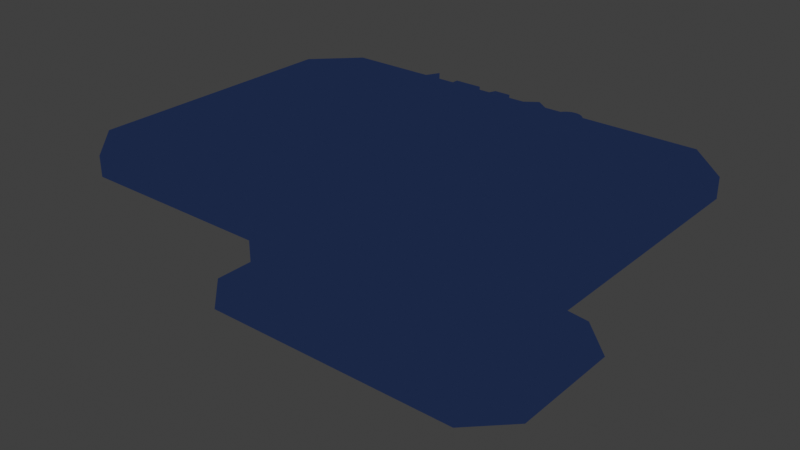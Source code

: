 # Source: Koncept_1.blend  (saved by Blender 3.1.7; exported with 4.5.12 LTS)
import bpy
from mathutils import Matrix  # noqa: F401  (used for matrix-valued properties, if any)

bpy.ops.wm.read_factory_settings(use_empty=True)
scene = bpy.context.scene
scene.name = 'Scene'

# ---- collections
col_collection = bpy.data.collections.new('Collection'); scene.collection.children.link(col_collection)

# ---- materials (node trees are filled in below, after node groups)
mat_materijal_b = bpy.data.materials.new('Materijal B')
mat_materijal_b.use_transparent_shadow = False
mat_outline = bpy.data.materials.new('Outline')
mat_outline.use_backface_culling = True
mat_outline.use_transparent_shadow = False

# ---- material node trees
mat_materijal_b.use_nodes = True; mat_materijal_b.node_tree.nodes.clear()
_N = mat_materijal_b.node_tree.nodes; _L = mat_materijal_b.node_tree.links
n0 = _N.new('ShaderNodeOutputMaterial'); n0.name = 'Material Output'; n0.location = (876, 255)
n1 = _N.new('ShaderNodeBsdfPrincipled'); n1.name = 'Principled BSDF'; n1.location = (-126, 300)
n1.distribution = 'GGX'
n1.subsurface_method = 'RANDOM_WALK_SKIN'
n1.inputs[3].default_value = 1.45
n1.inputs[27].default_value = (0.0, 0.0, 0.0, 1.0)
n1.inputs[28].default_value = 1.0
n2 = _N.new('ShaderNodeShaderToRGB'); n2.name = 'Shader to RGB'; n2.location = (178, 281)
n3 = _N.new('ShaderNodeValToRGB'); n3.name = 'ColorRamp'; n3.location = (401, 283)
n3.color_ramp.interpolation = 'CONSTANT'
while len(n3.color_ramp.elements) > 1: n3.color_ramp.elements.remove(n3.color_ramp.elements[-1])
n3.color_ramp.elements[0].position = 0.0; n3.color_ramp.elements[0].color = (0.0, 0.0, 0.0, 1.0)
_e = n3.color_ramp.elements.new(0.1873); _e.color = (0.01034, 0.02032, 0.06126, 1.0)
_e = n3.color_ramp.elements.new(0.5236); _e.color = (0.3824, 0.3606, 0.3212, 1.0)
_e = n3.color_ramp.elements.new(0.7491); _e.color = (0.7664, 1.0, 0.6936, 1.0)
_L.new(n1.outputs[0], n2.inputs[0])
_L.new(n2.outputs[0], n3.inputs[0])
_L.new(n3.outputs[0], n0.inputs[0])
n0.is_active_output = True
mat_outline.use_nodes = True; mat_outline.node_tree.nodes.clear()
_N = mat_outline.node_tree.nodes; _L = mat_outline.node_tree.links
n0 = _N.new('ShaderNodeEmission'); n0.name = 'Emission'; n0.location = (45, 849)
n0.inputs[0].default_value = (0.01136, 0.01136, 0.01136, 1.0)
n1 = _N.new('ShaderNodeOutputMaterial'); n1.name = 'Material Output'; n1.location = (265, 855)
_L.new(n0.outputs[0], n1.inputs[0])
n1.is_active_output = True

# ---- world
world_world = bpy.data.worlds.new('World'); scene.world = world_world
world_world.use_nodes = True; world_world.node_tree.nodes.clear()
_N = world_world.node_tree.nodes; _L = world_world.node_tree.links
n0 = _N.new('ShaderNodeOutputWorld'); n0.name = 'World Output'; n0.location = (300, 300)
n1 = _N.new('ShaderNodeBackground'); n1.name = 'Background'; n1.location = (10, 300)
n1.inputs[0].default_value = (0.05088, 0.05088, 0.05088, 1.0)
_L.new(n1.outputs[0], n0.inputs[0])
n0.is_active_output = True
world_world.color = (0.05088, 0.05088, 0.05088)
world_world.use_sun_shadow = False
world_world.sun_shadow_jitter_overblur = 0.0

# ---- meshes
me_cube_007 = bpy.data.meshes.new('Cube.007')
me_cube_007.from_pydata([(-6.25, -6.25, -6.25), (-6.25, -6.25, 6.25), (-6.25, 6.25, -6.25), (-6.25, 6.25, 6.25), (6.25, -6.25, -6.25), (6.25, -6.25, 6.25), (6.25, 6.25, -6.25), (6.25, 6.25, 6.25), (-6.25, 3.75, -6.25), (-6.25, 1.25, -6.25), (-6.25, -1.25, -6.25), (-6.25, -3.75, -6.25), (-6.25, -3.75, 4.674), (-6.25, -1.25, 4.674), (-6.25, 1.25, 4.674), (-6.25, 3.75, 4.674), (6.25, -3.75, -6.25), (6.25, -1.25, -6.25), (6.25, 1.25, -6.25), (6.25, 3.75, -6.25), (6.25, 3.75, 4.674), (6.25, 1.25, 4.674), (6.25, -1.25, 4.674), (6.25, -3.75, 4.674), (3.75, 6.25, -6.25), (1.25, 6.25, -6.25), (-1.25, 6.25, -6.25), (-3.75, 6.25, -6.25), (-3.75, 6.25, 4.674), (-1.25, 6.25, 4.674), (1.25, 6.25, 4.674), (3.75, 6.25, 4.674), (-3.75, -6.25, -6.25), (-1.25, -6.25, -6.25), (1.25, -6.25, -6.25), (3.75, -6.25, -6.25), (3.75, -6.25, 4.674), (1.25, -6.25, 4.674), (-1.25, -6.25, 4.674), (-3.75, -6.25, 4.674), (-3.75, 3.75, 4.674), (-1.25, 3.75, 4.674), (1.25, 3.75, 4.674), (3.75, 3.75, 4.674), (-3.75, 1.25, 4.674), (-1.25, 1.25, 4.674), (1.25, 1.25, 4.674), (3.75, 1.25, 4.674), (-3.75, -1.25, 4.674), (-1.25, -1.25, 4.674), (1.25, -1.25, 4.674), (3.75, -1.25, 4.674), (-3.75, -3.75, 4.674), (-1.25, -3.75, 4.674), (1.25, -3.75, 4.674), (3.75, -3.75, 4.674), (-3.924, -3.924, 6.25), (-6.076, -3.924, 6.25), (-6.076, -6.076, 6.25), (-3.924, -6.076, 6.25), (-3.924, 6.076, 6.25), (-6.076, 6.076, 6.25), (-6.076, 3.924, 6.25), (-3.924, 3.924, 6.25), (-3.924, 3.576, 6.25), (-6.076, 3.576, 6.25), (-6.076, 1.424, 6.25), (-3.924, 1.424, 6.25), (-3.924, 1.076, 6.25), (-6.076, 1.076, 6.25), (-6.076, -1.076, 6.25), (-3.924, -1.076, 6.25), (-3.924, -1.424, 6.25), (-6.076, -1.424, 6.25), (-6.076, -3.576, 6.25), (-3.924, -3.576, 6.25), (6.076, -1.424, 6.25), (3.924, -1.424, 6.25), (3.924, -3.576, 6.25), (6.076, -3.576, 6.25), (3.576, -1.424, 6.25), (1.424, -1.424, 6.25), (1.424, -3.576, 6.25), (3.576, -3.576, 6.25), (1.076, -1.424, 6.25), (-1.076, -1.424, 6.25), (-1.076, -3.576, 6.25), (1.076, -3.576, 6.25), (-1.424, -1.424, 6.25), (-3.576, -1.424, 6.25), (-3.576, -3.576, 6.25), (-1.424, -3.576, 6.25), (6.076, 1.076, 6.25), (3.924, 1.076, 6.25), (3.924, -1.076, 6.25), (6.076, -1.076, 6.25), (3.576, 1.076, 6.25), (1.424, 1.076, 6.25), (1.424, -1.076, 6.25), (3.576, -1.076, 6.25), (1.076, 1.076, 6.25), (-1.076, 1.076, 6.25), (-1.076, -1.076, 6.25), (1.076, -1.076, 6.25), (-1.424, 1.076, 6.25), (-3.576, 1.076, 6.25), (-3.576, -1.076, 6.25), (-1.424, -1.076, 6.25), (6.076, 3.576, 6.25), (3.924, 3.576, 6.25), (3.924, 1.424, 6.25), (6.076, 1.424, 6.25), (3.576, 3.576, 6.25), (1.424, 3.576, 6.25), (1.424, 1.424, 6.25), (3.576, 1.424, 6.25), (1.076, 3.576, 6.25), (-1.076, 3.576, 6.25), (-1.076, 1.424, 6.25), (1.076, 1.424, 6.25), (-1.424, 3.576, 6.25), (-3.576, 3.576, 6.25), (-3.576, 1.424, 6.25), (-1.424, 1.424, 6.25), (6.076, 6.076, 6.25), (3.924, 6.076, 6.25), (3.924, 3.924, 6.25), (6.076, 3.924, 6.25), (3.576, 6.076, 6.25), (1.424, 6.076, 6.25), (1.424, 3.924, 6.25), (3.576, 3.924, 6.25), (1.076, 6.076, 6.25), (-1.076, 6.076, 6.25), (-1.076, 3.924, 6.25), (1.076, 3.924, 6.25), (-1.424, 6.076, 6.25), (-3.576, 6.076, 6.25), (-3.576, 3.924, 6.25), (-1.424, 3.924, 6.25), (6.076, -3.924, 6.25), (3.924, -3.924, 6.25), (3.924, -6.076, 6.25), (6.076, -6.076, 6.25), (3.576, -3.924, 6.25), (1.424, -3.924, 6.25), (1.424, -6.076, 6.25), (3.576, -6.076, 6.25), (1.076, -3.924, 6.25), (-1.076, -3.924, 6.25), (-1.076, -6.076, 6.25), (1.076, -6.076, 6.25), (-1.424, -3.924, 6.25), (-3.576, -3.924, 6.25), (-3.576, -6.076, 6.25), (-1.424, -6.076, 6.25), (-6.459, -3.876, -11.29), (-6.459, -6.459, -11.29), (-3.876, 6.459, -11.29), (-6.459, 6.459, -11.29), (6.459, 3.876, -11.29), (6.459, 6.459, -11.29), (3.876, -6.459, -11.29), (6.459, -6.459, -11.29), (-6.459, 3.876, -11.29), (-6.459, 1.292, -11.29), (-6.459, -1.292, -11.29), (6.459, -3.876, -11.29), (6.459, -1.292, -11.29), (6.459, 1.292, -11.29), (-3.876, 3.876, -11.29), (-3.876, 1.292, -11.29), (-3.876, -1.292, -11.29), (-3.876, -3.876, -11.29), (3.876, 6.459, -11.29), (1.292, 6.459, -11.29), (-1.292, 6.459, -11.29), (-3.876, -6.459, -11.29), (-1.292, -6.459, -11.29), (1.292, -6.459, -11.29), (3.876, 3.876, -11.29), (1.292, 3.876, -11.29), (-1.292, 3.876, -11.29), (3.876, 1.292, -11.29), (1.292, 1.292, -11.29), (-1.292, 1.292, -11.29), (3.876, -1.292, -11.29), (1.292, -1.292, -11.29), (-1.292, -1.292, -11.29), (3.876, -3.876, -11.29), (1.292, -3.876, -11.29), (-1.292, -3.876, -11.29), (-6.79, -3.75, -6.25), (-6.632, -6.632, -6.25), (-6.632, -6.632, 6.25), (-6.79, 3.75, 4.674), (-6.632, 6.632, 6.25), (-6.632, 6.632, -6.25), (-3.75, 6.79, -6.25), (3.75, 6.79, 4.674), (6.632, 6.632, 6.25), (6.632, 6.632, -6.25), (6.79, 3.75, -6.25), (6.79, -3.75, 4.674), (6.632, -6.632, 6.25), (6.632, -6.632, -6.25), (3.75, -6.79, -6.25), (-3.75, -6.79, 4.674), (-6.79, 3.75, -6.25), (-6.79, 1.25, -6.25), (-6.79, -1.25, -6.25), (-6.79, -3.75, 4.674), (-6.79, -1.25, 4.674), (-6.79, 1.25, 4.674), (6.79, -3.75, -6.25), (6.79, -1.25, -6.25), (6.79, 1.25, -6.25), (6.79, 3.75, 4.674), (6.79, 1.25, 4.674), (6.79, -1.25, 4.674), (3.75, 6.79, -6.25), (1.25, 6.79, -6.25), (-1.25, 6.79, -6.25), (-3.75, 6.79, 4.674), (-1.25, 6.79, 4.674), (1.25, 6.79, 4.674), (-3.75, -6.79, -6.25), (-1.25, -6.79, -6.25), (1.25, -6.79, -6.25), (3.75, -6.79, 4.674), (1.25, -6.79, 4.674), (-1.25, -6.79, 4.674)], [], [(4, 16, 214, 205), (29, 30, 225, 224), (14, 15, 195, 213), (31, 7, 200, 199), (56, 57, 58, 59), (60, 61, 62, 63), (64, 65, 66, 67), (68, 69, 70, 71), (72, 73, 74, 75), (28, 29, 224, 223), (13, 14, 213, 212), (27, 2, 197, 198), (3, 28, 223, 196), (12, 13, 212, 211), (26, 27, 198, 222), (1, 12, 211, 194), (15, 3, 196, 195), (17, 16, 167, 168), (9, 8, 164, 165), (16, 4, 163, 167), (8, 2, 159, 164), (2, 27, 158, 159), (35, 34, 179, 162), (4, 35, 162, 163), (27, 26, 176, 158), (34, 33, 178, 179), (26, 25, 175, 176), (33, 32, 177, 178), (19, 18, 169, 160), (25, 24, 174, 175), (11, 10, 166, 156), (32, 0, 157, 177), (0, 11, 156, 157), (76, 77, 78, 79), (80, 81, 82, 83), (84, 85, 86, 87), (88, 89, 90, 91), (92, 93, 94, 95), (96, 97, 98, 99), (100, 101, 102, 103), (104, 105, 106, 107), (108, 109, 110, 111), (112, 113, 114, 115), (116, 117, 118, 119), (120, 121, 122, 123), (124, 125, 126, 127), (128, 129, 130, 131), (132, 133, 134, 135), (136, 137, 138, 139), (140, 141, 142, 143), (144, 145, 146, 147), (148, 149, 150, 151), (152, 153, 154, 155), (18, 17, 168, 169), (24, 6, 161, 174), (6, 19, 160, 161), (10, 9, 165, 166), (25, 26, 222, 221), (10, 11, 192, 210), (38, 39, 207, 231), (24, 25, 221, 220), (9, 10, 210, 209), (37, 38, 231, 230), (22, 23, 203, 219), (11, 0, 193, 192), (52, 12, 57, 56), (12, 1, 58, 57), (1, 39, 59, 58), (39, 52, 56, 59), (28, 3, 61, 60), (3, 15, 62, 61), (15, 40, 63, 62), (40, 28, 60, 63), (40, 15, 65, 64), (15, 14, 66, 65), (14, 44, 67, 66), (44, 40, 64, 67), (44, 14, 69, 68), (14, 13, 70, 69), (13, 48, 71, 70), (48, 44, 68, 71), (48, 13, 73, 72), (13, 12, 74, 73), (12, 52, 75, 74), (52, 48, 72, 75), (22, 51, 77, 76), (51, 55, 78, 77), (55, 23, 79, 78), (23, 22, 76, 79), (51, 50, 81, 80), (50, 54, 82, 81), (54, 55, 83, 82), (55, 51, 80, 83), (50, 49, 85, 84), (49, 53, 86, 85), (53, 54, 87, 86), (54, 50, 84, 87), (49, 48, 89, 88), (48, 52, 90, 89), (52, 53, 91, 90), (53, 49, 88, 91), (21, 47, 93, 92), (47, 51, 94, 93), (51, 22, 95, 94), (22, 21, 92, 95), (47, 46, 97, 96), (46, 50, 98, 97), (50, 51, 99, 98), (51, 47, 96, 99), (46, 45, 101, 100), (45, 49, 102, 101), (49, 50, 103, 102), (50, 46, 100, 103), (45, 44, 105, 104), (44, 48, 106, 105), (48, 49, 107, 106), (49, 45, 104, 107), (20, 43, 109, 108), (43, 47, 110, 109), (47, 21, 111, 110), (21, 20, 108, 111), (43, 42, 113, 112), (42, 46, 114, 113), (46, 47, 115, 114), (47, 43, 112, 115), (42, 41, 117, 116), (41, 45, 118, 117), (45, 46, 119, 118), (46, 42, 116, 119), (41, 40, 121, 120), (40, 44, 122, 121), (44, 45, 123, 122), (45, 41, 120, 123), (7, 31, 125, 124), (31, 43, 126, 125), (43, 20, 127, 126), (20, 7, 124, 127), (31, 30, 129, 128), (30, 42, 130, 129), (42, 43, 131, 130), (43, 31, 128, 131), (30, 29, 133, 132), (29, 41, 134, 133), (41, 42, 135, 134), (42, 30, 132, 135), (29, 28, 137, 136), (28, 40, 138, 137), (40, 41, 139, 138), (41, 29, 136, 139), (23, 55, 141, 140), (55, 36, 142, 141), (36, 5, 143, 142), (5, 23, 140, 143), (55, 54, 145, 144), (54, 37, 146, 145), (37, 36, 147, 146), (36, 55, 144, 147), (54, 53, 149, 148), (53, 38, 150, 149), (38, 37, 151, 150), (37, 54, 148, 151), (53, 52, 153, 152), (52, 39, 154, 153), (39, 38, 155, 154), (38, 53, 152, 155), (189, 167, 163, 162), (174, 161, 160, 180), (180, 160, 169, 183), (183, 169, 168, 186), (186, 168, 167, 189), (166, 172, 173, 156), (172, 188, 191, 173), (188, 187, 190, 191), (187, 186, 189, 190), (165, 171, 172, 166), (171, 185, 188, 172), (185, 184, 187, 188), (184, 183, 186, 187), (164, 170, 171, 165), (170, 182, 185, 171), (182, 181, 184, 185), (181, 180, 183, 184), (159, 158, 170, 164), (158, 176, 182, 170), (176, 175, 181, 182), (175, 174, 180, 181), (156, 173, 177, 157), (173, 191, 178, 177), (191, 190, 179, 178), (190, 189, 162, 179), (208, 195, 196, 197), (220, 199, 200, 201), (214, 203, 204, 205), (226, 207, 194, 193), (201, 200, 217, 202), (202, 217, 218, 216), (216, 218, 219, 215), (215, 219, 203, 214), (193, 194, 211, 192), (192, 211, 212, 210), (210, 212, 213, 209), (209, 213, 195, 208), (205, 204, 229, 206), (206, 229, 230, 228), (228, 230, 231, 227), (227, 231, 207, 226), (197, 196, 223, 198), (198, 223, 224, 222), (222, 224, 225, 221), (221, 225, 199, 220), (30, 31, 199, 225), (19, 6, 201, 202), (16, 17, 215, 214), (0, 32, 226, 193), (23, 5, 204, 203), (17, 18, 216, 215), (32, 33, 227, 226), (18, 19, 202, 216), (33, 34, 228, 227), (35, 4, 205, 206), (7, 20, 217, 200), (34, 35, 206, 228), (39, 1, 194, 207), (20, 21, 218, 217), (5, 36, 229, 204), (2, 8, 208, 197), (21, 22, 219, 218), (36, 37, 230, 229), (8, 9, 209, 208), (6, 24, 220, 201)])
_uv = me_cube_007.uv_layers.new(name='UVMap')
_uv.uv.foreach_set('vector', [0.375, 0.75, 0.375, 0.7, 0.375, 0.7, 0.375, 0.75, 0.775, 0.5, 0.725, 0.5, 0.725, 0.5, 0.775, 0.5, 0.875, 0.6, 0.875, 0.55, 0.875, 0.55, 0.875, 0.6, 0.675, 0.5, 0.625, 0.5, 0.625, 0.5, 0.675, 0.5, 0.8285, 0.7035, 0.8715, 0.7035, 0.8715, 0.7465, 0.8285, 0.7465, 0.8285, 0.5035, 0.8715, 0.5035, 0.8715, 0.5465, 0.8285, 0.5465, 0.8285, 0.5535, 0.8715, 0.5535, 0.8715, 0.5965, 0.8285, 0.5965, 0.8285, 0.6035, 0.8715, 0.6035, 0.8715, 0.6465, 0.8285, 0.6465, 0.8285, 0.6535, 0.8715, 0.6535, 0.8715, 0.6965, 0.8285, 0.6965, 0.825, 0.5, 0.775, 0.5, 0.775, 0.5, 0.825, 0.5, 0.875, 0.65, 0.875, 0.6, 0.875, 0.6, 0.875, 0.65, 0.375, 0.3, 0.375, 0.25, 0.375, 0.25, 0.375, 0.3, 0.875, 0.5, 0.825, 0.5, 0.825, 0.5, 0.875, 0.5, 0.875, 0.7, 0.875, 0.65, 0.875, 0.65, 0.875, 0.7, 0.375, 0.35, 0.375, 0.3, 0.375, 0.3, 0.375, 0.35, 0.875, 0.75, 0.875, 0.7, 0.875, 0.7, 0.875, 0.75, 0.875, 0.55, 0.875, 0.5, 0.875, 0.5, 0.875, 0.55, 0.375, 0.65, 0.375, 0.7, 0.375, 0.7, 0.375, 0.65, 0.375, 0.15, 0.375, 0.2, 0.375, 0.2, 0.375, 0.15, 0.375, 0.7, 0.375, 0.75, 0.375, 0.75, 0.375, 0.7, 0.375, 0.2, 0.375, 0.25, 0.375, 0.25, 0.375, 0.2, 0.375, 0.25, 0.375, 0.3, 0.375, 0.3, 0.375, 0.25, 0.375, 0.8, 0.375, 0.85, 0.375, 0.85, 0.375, 0.8, 0.375, 0.75, 0.375, 0.8, 0.375, 0.8, 0.375, 0.75, 0.375, 0.3, 0.375, 0.35, 0.375, 0.35, 0.375, 0.3, 0.375, 0.85, 0.375, 0.9, 0.375, 0.9, 0.375, 0.85, 0.375, 0.35, 0.375, 0.4, 0.375, 0.4, 0.375, 0.35, 0.375, 0.9, 0.375, 0.95, 0.375, 0.95, 0.375, 0.9, 0.375, 0.55, 0.375, 0.6, 0.375, 0.6, 0.375, 0.55, 0.375, 0.4, 0.375, 0.45, 0.375, 0.45, 0.375, 0.4, 0.375, 0.05, 0.375, 0.1, 0.375, 0.1, 0.375, 0.05, 0.375, 0.95, 0.375, 1.0, 0.375, 1.0, 0.375, 0.95, 0.375, 0.0, 0.375, 0.05, 0.375, 0.05, 0.375, 0.0, 0.6285, 0.6535, 0.6715, 0.6535, 0.6715, 0.6965, 0.6285, 0.6965, 0.6785, 0.6535, 0.7215, 0.6535, 0.7215, 0.6965, 0.6785, 0.6965, 0.7285, 0.6535, 0.7715, 0.6535, 0.7715, 0.6965, 0.7285, 0.6965, 0.7785, 0.6535, 0.8215, 0.6535, 0.8215, 0.6965, 0.7785, 0.6965, 0.6285, 0.6035, 0.6715, 0.6035, 0.6715, 0.6465, 0.6285, 0.6465, 0.6785, 0.6035, 0.7215, 0.6035, 0.7215, 0.6465, 0.6785, 0.6465, 0.7285, 0.6035, 0.7715, 0.6035, 0.7715, 0.6465, 0.7285, 0.6465, 0.7785, 0.6035, 0.8215, 0.6035, 0.8215, 0.6465, 0.7785, 0.6465, 0.6285, 0.5535, 0.6715, 0.5535, 0.6715, 0.5965, 0.6285, 0.5965, 0.6785, 0.5535, 0.7215, 0.5535, 0.7215, 0.5965, 0.6785, 0.5965, 0.7285, 0.5535, 0.7715, 0.5535, 0.7715, 0.5965, 0.7285, 0.5965, 0.7785, 0.5535, 0.8215, 0.5535, 0.8215, 0.5965, 0.7785, 0.5965, 0.6285, 0.5035, 0.6715, 0.5035, 0.6715, 0.5465, 0.6285, 0.5465, 0.6785, 0.5035, 0.7215, 0.5035, 0.7215, 0.5465, 0.6785, 0.5465, 0.7285, 0.5035, 0.7715, 0.5035, 0.7715, 0.5465, 0.7285, 0.5465, 0.7785, 0.5035, 0.8215, 0.5035, 0.8215, 0.5465, 0.7785, 0.5465, 0.6285, 0.7035, 0.6715, 0.7035, 0.6715, 0.7465, 0.6285, 0.7465, 0.6785, 0.7035, 0.7215, 0.7035, 0.7215, 0.7465, 0.6785, 0.7465, 0.7285, 0.7035, 0.7715, 0.7035, 0.7715, 0.7465, 0.7285, 0.7465, 0.7785, 0.7035, 0.8215, 0.7035, 0.8215, 0.7465, 0.7785, 0.7465, 0.375, 0.6, 0.375, 0.65, 0.375, 0.65, 0.375, 0.6, 0.375, 0.45, 0.375, 0.5, 0.375, 0.5, 0.375, 0.45, 0.375, 0.5, 0.375, 0.55, 0.375, 0.55, 0.375, 0.5, 0.375, 0.1, 0.375, 0.15, 0.375, 0.15, 0.375, 0.1, 0.375, 0.4, 0.375, 0.35, 0.375, 0.35, 0.375, 0.4, 0.375, 0.1, 0.375, 0.05, 0.375, 0.05, 0.375, 0.1, 0.775, 0.75, 0.825, 0.75, 0.825, 0.75, 0.775, 0.75, 0.375, 0.45, 0.375, 0.4, 0.375, 0.4, 0.375, 0.45, 0.375, 0.15, 0.375, 0.1, 0.375, 0.1, 0.375, 0.15, 0.725, 0.75, 0.775, 0.75, 0.775, 0.75, 0.725, 0.75, 0.625, 0.65, 0.625, 0.7, 0.625, 0.7, 0.625, 0.65, 0.375, 0.05, 0.375, 0.0, 0.375, 0.0, 0.375, 0.05, 0.825, 0.7, 0.875, 0.7, 0.8715, 0.7035, 0.8285, 0.7035, 0.875, 0.7, 0.875, 0.75, 0.8715, 0.7465, 0.8715, 0.7035, 0.875, 0.75, 0.825, 0.75, 0.8285, 0.7465, 0.8715, 0.7465, 0.825, 0.75, 0.825, 0.7, 0.8285, 0.7035, 0.8285, 0.7465, 0.825, 0.5, 0.875, 0.5, 0.8715, 0.5035, 0.8285, 0.5035, 0.875, 0.5, 0.875, 0.55, 0.8715, 0.5465, 0.8715, 0.5035, 0.875, 0.55, 0.825, 0.55, 0.8285, 0.5465, 0.8715, 0.5465, 0.825, 0.55, 0.825, 0.5, 0.8285, 0.5035, 0.8285, 0.5465, 0.825, 0.55, 0.875, 0.55, 0.8715, 0.5535, 0.8285, 0.5535, 0.875, 0.55, 0.875, 0.6, 0.8715, 0.5965, 0.8715, 0.5535, 0.875, 0.6, 0.825, 0.6, 0.8285, 0.5965, 0.8715, 0.5965, 0.825, 0.6, 0.825, 0.55, 0.8285, 0.5535, 0.8285, 0.5965, 0.825, 0.6, 0.875, 0.6, 0.8715, 0.6035, 0.8285, 0.6035, 0.875, 0.6, 0.875, 0.65, 0.8715, 0.6465, 0.8715, 0.6035, 0.875, 0.65, 0.825, 0.65, 0.8285, 0.6465, 0.8715, 0.6465, 0.825, 0.65, 0.825, 0.6, 0.8285, 0.6035, 0.8285, 0.6465, 0.825, 0.65, 0.875, 0.65, 0.8715, 0.6535, 0.8285, 0.6535, 0.875, 0.65, 0.875, 0.7, 0.8715, 0.6965, 0.8715, 0.6535, 0.875, 0.7, 0.825, 0.7, 0.8285, 0.6965, 0.8715, 0.6965, 0.825, 0.7, 0.825, 0.65, 0.8285, 0.6535, 0.8285, 0.6965, 0.625, 0.65, 0.675, 0.65, 0.6715, 0.6535, 0.6285, 0.6535, 0.675, 0.65, 0.675, 0.7, 0.6715, 0.6965, 0.6715, 0.6535, 0.675, 0.7, 0.625, 0.7, 0.6285, 0.6965, 0.6715, 0.6965, 0.625, 0.7, 0.625, 0.65, 0.6285, 0.6535, 0.6285, 0.6965, 0.675, 0.65, 0.725, 0.65, 0.7215, 0.6535, 0.6785, 0.6535, 0.725, 0.65, 0.725, 0.7, 0.7215, 0.6965, 0.7215, 0.6535, 0.725, 0.7, 0.675, 0.7, 0.6785, 0.6965, 0.7215, 0.6965, 0.675, 0.7, 0.675, 0.65, 0.6785, 0.6535, 0.6785, 0.6965, 0.725, 0.65, 0.775, 0.65, 0.7715, 0.6535, 0.7285, 0.6535, 0.775, 0.65, 0.775, 0.7, 0.7715, 0.6965, 0.7715, 0.6535, 0.775, 0.7, 0.725, 0.7, 0.7285, 0.6965, 0.7715, 0.6965, 0.725, 0.7, 0.725, 0.65, 0.7285, 0.6535, 0.7285, 0.6965, 0.775, 0.65, 0.825, 0.65, 0.8215, 0.6535, 0.7785, 0.6535, 0.825, 0.65, 0.825, 0.7, 0.8215, 0.6965, 0.8215, 0.6535, 0.825, 0.7, 0.775, 0.7, 0.7785, 0.6965, 0.8215, 0.6965, 0.775, 0.7, 0.775, 0.65, 0.7785, 0.6535, 0.7785, 0.6965, 0.625, 0.6, 0.675, 0.6, 0.6715, 0.6035, 0.6285, 0.6035, 0.675, 0.6, 0.675, 0.65, 0.6715, 0.6465, 0.6715, 0.6035, 0.675, 0.65, 0.625, 0.65, 0.6285, 0.6465, 0.6715, 0.6465, 0.625, 0.65, 0.625, 0.6, 0.6285, 0.6035, 0.6285, 0.6465, 0.675, 0.6, 0.725, 0.6, 0.7215, 0.6035, 0.6785, 0.6035, 0.725, 0.6, 0.725, 0.65, 0.7215, 0.6465, 0.7215, 0.6035, 0.725, 0.65, 0.675, 0.65, 0.6785, 0.6465, 0.7215, 0.6465, 0.675, 0.65, 0.675, 0.6, 0.6785, 0.6035, 0.6785, 0.6465, 0.725, 0.6, 0.775, 0.6, 0.7715, 0.6035, 0.7285, 0.6035, 0.775, 0.6, 0.775, 0.65, 0.7715, 0.6465, 0.7715, 0.6035, 0.775, 0.65, 0.725, 0.65, 0.7285, 0.6465, 0.7715, 0.6465, 0.725, 0.65, 0.725, 0.6, 0.7285, 0.6035, 0.7285, 0.6465, 0.775, 0.6, 0.825, 0.6, 0.8215, 0.6035, 0.7785, 0.6035, 0.825, 0.6, 0.825, 0.65, 0.8215, 0.6465, 0.8215, 0.6035, 0.825, 0.65, 0.775, 0.65, 0.7785, 0.6465, 0.8215, 0.6465, 0.775, 0.65, 0.775, 0.6, 0.7785, 0.6035, 0.7785, 0.6465, 0.625, 0.55, 0.675, 0.55, 0.6715, 0.5535, 0.6285, 0.5535, 0.675, 0.55, 0.675, 0.6, 0.6715, 0.5965, 0.6715, 0.5535, 0.675, 0.6, 0.625, 0.6, 0.6285, 0.5965, 0.6715, 0.5965, 0.625, 0.6, 0.625, 0.55, 0.6285, 0.5535, 0.6285, 0.5965, 0.675, 0.55, 0.725, 0.55, 0.7215, 0.5535, 0.6785, 0.5535, 0.725, 0.55, 0.725, 0.6, 0.7215, 0.5965, 0.7215, 0.5535, 0.725, 0.6, 0.675, 0.6, 0.6785, 0.5965, 0.7215, 0.5965, 0.675, 0.6, 0.675, 0.55, 0.6785, 0.5535, 0.6785, 0.5965, 0.725, 0.55, 0.775, 0.55, 0.7715, 0.5535, 0.7285, 0.5535, 0.775, 0.55, 0.775, 0.6, 0.7715, 0.5965, 0.7715, 0.5535, 0.775, 0.6, 0.725, 0.6, 0.7285, 0.5965, 0.7715, 0.5965, 0.725, 0.6, 0.725, 0.55, 0.7285, 0.5535, 0.7285, 0.5965, 0.775, 0.55, 0.825, 0.55, 0.8215, 0.5535, 0.7785, 0.5535, 0.825, 0.55, 0.825, 0.6, 0.8215, 0.5965, 0.8215, 0.5535, 0.825, 0.6, 0.775, 0.6, 0.7785, 0.5965, 0.8215, 0.5965, 0.775, 0.6, 0.775, 0.55, 0.7785, 0.5535, 0.7785, 0.5965, 0.625, 0.5, 0.675, 0.5, 0.6715, 0.5035, 0.6285, 0.5035, 0.675, 0.5, 0.675, 0.55, 0.6715, 0.5465, 0.6715, 0.5035, 0.675, 0.55, 0.625, 0.55, 0.6285, 0.5465, 0.6715, 0.5465, 0.625, 0.55, 0.625, 0.5, 0.6285, 0.5035, 0.6285, 0.5465, 0.675, 0.5, 0.725, 0.5, 0.7215, 0.5035, 0.6785, 0.5035, 0.725, 0.5, 0.725, 0.55, 0.7215, 0.5465, 0.7215, 0.5035, 0.725, 0.55, 0.675, 0.55, 0.6785, 0.5465, 0.7215, 0.5465, 0.675, 0.55, 0.675, 0.5, 0.6785, 0.5035, 0.6785, 0.5465, 0.725, 0.5, 0.775, 0.5, 0.7715, 0.5035, 0.7285, 0.5035, 0.775, 0.5, 0.775, 0.55, 0.7715, 0.5465, 0.7715, 0.5035, 0.775, 0.55, 0.725, 0.55, 0.7285, 0.5465, 0.7715, 0.5465, 0.725, 0.55, 0.725, 0.5, 0.7285, 0.5035, 0.7285, 0.5465, 0.775, 0.5, 0.825, 0.5, 0.8215, 0.5035, 0.7785, 0.5035, 0.825, 0.5, 0.825, 0.55, 0.8215, 0.5465, 0.8215, 0.5035, 0.825, 0.55, 0.775, 0.55, 0.7785, 0.5465, 0.8215, 0.5465, 0.775, 0.55, 0.775, 0.5, 0.7785, 0.5035, 0.7785, 0.5465, 0.625, 0.7, 0.675, 0.7, 0.6715, 0.7035, 0.6285, 0.7035, 0.675, 0.7, 0.675, 0.75, 0.6715, 0.7465, 0.6715, 0.7035, 0.675, 0.75, 0.625, 0.75, 0.6285, 0.7465, 0.6715, 0.7465, 0.625, 0.75, 0.625, 0.7, 0.6285, 0.7035, 0.6285, 0.7465, 0.675, 0.7, 0.725, 0.7, 0.7215, 0.7035, 0.6785, 0.7035, 0.725, 0.7, 0.725, 0.75, 0.7215, 0.7465, 0.7215, 0.7035, 0.725, 0.75, 0.675, 0.75, 0.6785, 0.7465, 0.7215, 0.7465, 0.675, 0.75, 0.675, 0.7, 0.6785, 0.7035, 0.6785, 0.7465, 0.725, 0.7, 0.775, 0.7, 0.7715, 0.7035, 0.7285, 0.7035, 0.775, 0.7, 0.775, 0.75, 0.7715, 0.7465, 0.7715, 0.7035, 0.775, 0.75, 0.725, 0.75, 0.7285, 0.7465, 0.7715, 0.7465, 0.725, 0.75, 0.725, 0.7, 0.7285, 0.7035, 0.7285, 0.7465, 0.775, 0.7, 0.825, 0.7, 0.8215, 0.7035, 0.7785, 0.7035, 0.825, 0.7, 0.825, 0.75, 0.8215, 0.7465, 0.8215, 0.7035, 0.825, 0.75, 0.775, 0.75, 0.7785, 0.7465, 0.8215, 0.7465, 0.775, 0.75, 0.775, 0.7, 0.7785, 0.7035, 0.7785, 0.7465, 0.325, 0.7, 0.375, 0.7, 0.375, 0.75, 0.325, 0.75, 0.325, 0.5, 0.375, 0.5, 0.375, 0.55, 0.325, 0.55, 0.325, 0.55, 0.375, 0.55, 0.375, 0.6, 0.325, 0.6, 0.325, 0.6, 0.375, 0.6, 0.375, 0.65, 0.325, 0.65, 0.325, 0.65, 0.375, 0.65, 0.375, 0.7, 0.325, 0.7, 0.125, 0.65, 0.175, 0.65, 0.175, 0.7, 0.125, 0.7, 0.175, 0.65, 0.225, 0.65, 0.225, 0.7, 0.175, 0.7, 0.225, 0.65, 0.275, 0.65, 0.275, 0.7, 0.225, 0.7, 0.275, 0.65, 0.325, 0.65, 0.325, 0.7, 0.275, 0.7, 0.125, 0.6, 0.175, 0.6, 0.175, 0.65, 0.125, 0.65, 0.175, 0.6, 0.225, 0.6, 0.225, 0.65, 0.175, 0.65, 0.225, 0.6, 0.275, 0.6, 0.275, 0.65, 0.225, 0.65, 0.275, 0.6, 0.325, 0.6, 0.325, 0.65, 0.275, 0.65, 0.125, 0.55, 0.175, 0.55, 0.175, 0.6, 0.125, 0.6, 0.175, 0.55, 0.225, 0.55, 0.225, 0.6, 0.175, 0.6, 0.225, 0.55, 0.275, 0.55, 0.275, 0.6, 0.225, 0.6, 0.275, 0.55, 0.325, 0.55, 0.325, 0.6, 0.275, 0.6, 0.125, 0.5, 0.175, 0.5, 0.175, 0.55, 0.125, 0.55, 0.175, 0.5, 0.225, 0.5, 0.225, 0.55, 0.175, 0.55, 0.225, 0.5, 0.275, 0.5, 0.275, 0.55, 0.225, 0.55, 0.275, 0.5, 0.325, 0.5, 0.325, 0.55, 0.275, 0.55, 0.125, 0.7, 0.175, 0.7, 0.175, 0.75, 0.125, 0.75, 0.175, 0.7, 0.225, 0.7, 0.225, 0.75, 0.175, 0.75, 0.225, 0.7, 0.275, 0.7, 0.275, 0.75, 0.225, 0.75, 0.275, 0.7, 0.325, 0.7, 0.325, 0.75, 0.275, 0.75, 0.375, 0.2, 0.625, 0.2, 0.625, 0.25, 0.375, 0.25, 0.375, 0.45, 0.625, 0.45, 0.625, 0.5, 0.375, 0.5, 0.375, 0.7, 0.625, 0.7, 0.625, 0.75, 0.375, 0.75, 0.375, 0.95, 0.625, 0.95, 0.625, 1.0, 0.375, 1.0, 0.375, 0.5, 0.625, 0.5, 0.625, 0.55, 0.375, 0.55, 0.375, 0.55, 0.625, 0.55, 0.625, 0.6, 0.375, 0.6, 0.375, 0.6, 0.625, 0.6, 0.625, 0.65, 0.375, 0.65, 0.375, 0.65, 0.625, 0.65, 0.625, 0.7, 0.375, 0.7, 0.375, 0.0, 0.625, 0.0, 0.625, 0.05, 0.375, 0.05, 0.375, 0.05, 0.625, 0.05, 0.625, 0.1, 0.375, 0.1, 0.375, 0.1, 0.625, 0.1, 0.625, 0.15, 0.375, 0.15, 0.375, 0.15, 0.625, 0.15, 0.625, 0.2, 0.375, 0.2, 0.375, 0.75, 0.625, 0.75, 0.625, 0.8, 0.375, 0.8, 0.375, 0.8, 0.625, 0.8, 0.625, 0.85, 0.375, 0.85, 0.375, 0.85, 0.625, 0.85, 0.625, 0.9, 0.375, 0.9, 0.375, 0.9, 0.625, 0.9, 0.625, 0.95, 0.375, 0.95, 0.375, 0.25, 0.625, 0.25, 0.625, 0.3, 0.375, 0.3, 0.375, 0.3, 0.625, 0.3, 0.625, 0.35, 0.375, 0.35, 0.375, 0.35, 0.625, 0.35, 0.625, 0.4, 0.375, 0.4, 0.375, 0.4, 0.625, 0.4, 0.625, 0.45, 0.375, 0.45, 0.725, 0.5, 0.675, 0.5, 0.675, 0.5, 0.725, 0.5, 0.375, 0.55, 0.375, 0.5, 0.375, 0.5, 0.375, 0.55, 0.375, 0.7, 0.375, 0.65, 0.375, 0.65, 0.375, 0.7, 0.375, 1.0, 0.375, 0.95, 0.375, 0.95, 0.375, 1.0, 0.625, 0.7, 0.625, 0.75, 0.625, 0.75, 0.625, 0.7, 0.375, 0.65, 0.375, 0.6, 0.375, 0.6, 0.375, 0.65, 0.375, 0.95, 0.375, 0.9, 0.375, 0.9, 0.375, 0.95, 0.375, 0.6, 0.375, 0.55, 0.375, 0.55, 0.375, 0.6, 0.375, 0.9, 0.375, 0.85, 0.375, 0.85, 0.375, 0.9, 0.375, 0.8, 0.375, 0.75, 0.375, 0.75, 0.375, 0.8, 0.625, 0.5, 0.625, 0.55, 0.625, 0.55, 0.625, 0.5, 0.375, 0.85, 0.375, 0.8, 0.375, 0.8, 0.375, 0.85, 0.825, 0.75, 0.875, 0.75, 0.875, 0.75, 0.825, 0.75, 0.625, 0.55, 0.625, 0.6, 0.625, 0.6, 0.625, 0.55, 0.625, 0.75, 0.675, 0.75, 0.675, 0.75, 0.625, 0.75, 0.375, 0.25, 0.375, 0.2, 0.375, 0.2, 0.375, 0.25, 0.625, 0.6, 0.625, 0.65, 0.625, 0.65, 0.625, 0.6, 0.675, 0.75, 0.725, 0.75, 0.725, 0.75, 0.675, 0.75, 0.375, 0.2, 0.375, 0.15, 0.375, 0.15, 0.375, 0.2, 0.375, 0.5, 0.375, 0.45, 0.375, 0.45, 0.375, 0.5])
me_cube_007.materials.append(mat_materijal_b)
me_cube_007.materials.append(mat_outline)
me_cube_007.use_remesh_fix_poles = True
me_cube_007.use_remesh_preserve_attributes = False
me_cube_007.update()
me_cube_008 = bpy.data.meshes.new('Cube.008')
me_cube_008.from_pydata([(-0.4722, -0.3156, -0.2885), (-0.4722, -0.4156, -0.1885), (-0.5722, -0.3156, -0.1885), (-0.4722, -0.4156, 1.693), (-0.4722, -0.3156, 1.793), (-0.5722, -0.3156, 1.693), (-0.4722, 0.3156, -0.2885), (-0.5722, 0.3156, -0.1885), (-0.4722, 0.4156, -0.1885), (-0.4722, 0.3156, 1.793), (-0.4722, 0.4156, 1.693), (-0.5722, 0.3156, 1.693), (0.4722, -0.3156, -0.2885), (0.5722, -0.3156, -0.1885), (0.4722, -0.4156, -0.1885), (0.4722, -0.3156, 1.793), (0.4722, -0.4156, 1.693), (0.5722, -0.3156, 1.693), (0.4722, 0.3156, -0.2885), (0.4722, 0.4156, -0.1885), (0.5722, 0.3156, -0.1885), (0.4722, 0.3156, 1.793), (0.5722, 0.3156, 1.693), (0.4722, 0.4156, 1.693), (0.2617, 0.2052, 1.893), (0.3618, 0.1051, 1.893), (0.4618, 0.3052, 1.793), (-0.2617, 0.2052, 1.893), (-0.4618, 0.3052, 1.793), (-0.3618, 0.1051, 1.893), (-0.3618, -0.1051, 1.893), (-0.4618, -0.3052, 1.793), (-0.2617, -0.2052, 1.893), (0.3618, -0.1051, 1.893), (0.2617, -0.2052, 1.893), (0.4618, -0.3052, 1.793), (-0.3618, 0.1051, 13.65), (-0.2617, 0.2052, 13.65), (0.2617, 0.2052, 13.65), (0.3618, 0.1051, 13.65), (0.3618, -0.1051, 13.65), (0.2617, -0.2052, 13.65), (-0.2617, -0.2052, 13.65), (-0.3618, -0.1051, 13.65), (-0.3436, 0.2516, 15.37), (-0.4437, 0.1516, 15.37), (-0.3485, 0.1543, 15.47), (0.3436, 0.2516, 15.37), (0.3485, 0.1543, 15.47), (0.4437, 0.1516, 15.37), (0.4437, -0.1516, 15.37), (0.3485, -0.1543, 15.47), (0.3436, -0.2516, 15.37), (-0.4437, -0.1516, 15.37), (-0.3436, -0.2516, 15.37), (-0.3485, -0.1543, 15.47)], [], [(14, 16, 3, 1), (21, 9, 28, 26), (15, 21, 26, 35), (9, 4, 31, 28), (2, 5, 11, 7), (32, 34, 41, 42), (20, 22, 17, 13), (4, 15, 35, 31), (8, 10, 23, 19), (24, 27, 37, 38), (40, 39, 49, 50), (33, 25, 39, 40), (38, 37, 44, 47), (29, 30, 43, 36), (36, 43, 53, 45), (48, 46, 55, 51), (42, 41, 52, 54), (0, 1, 2), (3, 4, 5), (6, 7, 8), (9, 10, 11), (12, 13, 14), (15, 16, 17), (18, 19, 20), (21, 22, 23), (24, 25, 26), (27, 28, 29), (30, 31, 32), (33, 34, 35), (44, 45, 46), (47, 48, 49), (50, 51, 52), (53, 54, 55), (6, 0, 2, 7), (1, 3, 5, 2), (4, 9, 11, 5), (10, 8, 7, 11), (18, 6, 8, 19), (9, 21, 23, 10), (22, 20, 19, 23), (12, 18, 20, 13), (21, 15, 17, 22), (16, 14, 13, 17), (0, 12, 14, 1), (15, 4, 3, 16), (27, 24, 26, 28), (25, 33, 35, 26), (30, 29, 28, 31), (34, 32, 31, 35), (32, 42, 43, 30), (37, 27, 29, 36), (39, 25, 24, 38), (33, 40, 41, 34), (46, 48, 47, 44), (48, 51, 50, 49), (55, 46, 45, 53), (51, 55, 54, 52), (42, 54, 53, 43), (44, 37, 36, 45), (49, 39, 38, 47), (40, 50, 52, 41), (6, 18, 12, 0)])
_uv = me_cube_008.uv_layers.new(name='UVMap')
_uv.uv.foreach_set('vector', [0.387, 0.7718, 0.613, 0.7718, 0.613, 0.9782, 0.387, 0.9782, 0.6468, 0.5301, 0.8532, 0.5301, 0.8509, 0.5332, 0.6491, 0.5332, 0.6468, 0.7199, 0.6468, 0.5301, 0.6491, 0.5332, 0.6491, 0.7168, 0.8532, 0.5301, 0.8532, 0.7199, 0.8509, 0.7168, 0.8509, 0.5332, 0.387, 0.03008, 0.613, 0.03008, 0.613, 0.2199, 0.387, 0.2199, 0.8072, 0.6867, 0.6928, 0.6867, 0.6928, 0.6867, 0.8072, 0.6867, 0.387, 0.5301, 0.613, 0.5301, 0.613, 0.7199, 0.387, 0.7199, 0.8532, 0.7199, 0.6468, 0.7199, 0.6491, 0.7168, 0.8509, 0.7168, 0.387, 0.2718, 0.613, 0.2718, 0.613, 0.4782, 0.387, 0.4782, 0.6928, 0.5633, 0.8072, 0.5633, 0.8072, 0.5633, 0.6928, 0.5633, 0.671, 0.6566, 0.671, 0.5934, 0.671, 0.588, 0.671, 0.662, 0.671, 0.6566, 0.671, 0.5934, 0.671, 0.5934, 0.671, 0.6566, 0.6928, 0.5633, 0.8072, 0.5633, 0.811, 0.5633, 0.689, 0.5633, 0.829, 0.5934, 0.829, 0.6566, 0.829, 0.6566, 0.829, 0.5934, 0.829, 0.5934, 0.829, 0.6566, 0.829, 0.662, 0.829, 0.588, 0.6886, 0.5876, 0.8114, 0.5876, 0.8114, 0.6624, 0.6886, 0.6624, 0.8072, 0.6867, 0.6928, 0.6867, 0.689, 0.6867, 0.811, 0.6867, 0.1468, 0.7199, 0.1468, 0.75, 0.125, 0.7199, 0.613, 0.9782, 0.625, 0.9782, 0.613, 1.0, 0.1468, 0.5301, 0.125, 0.5301, 0.1468, 0.5, 0.625, 0.2718, 0.613, 0.25, 0.613, 0.25, 0.3532, 0.7199, 0.375, 0.7199, 0.3532, 0.75, 0.625, 0.7718, 0.613, 0.75, 0.613, 0.75, 0.3532, 0.5301, 0.3532, 0.5, 0.375, 0.5301, 0.625, 0.5301, 0.613, 0.5, 0.613, 0.5, 0.6928, 0.5633, 0.671, 0.5934, 0.6491, 0.5332, 0.8072, 0.5633, 0.8509, 0.5332, 0.829, 0.5934, 0.829, 0.6566, 0.8509, 0.7168, 0.8072, 0.6867, 0.671, 0.6566, 0.6928, 0.6867, 0.6491, 0.7168, 0.811, 0.5633, 0.829, 0.588, 0.8114, 0.5876, 0.689, 0.5633, 0.6886, 0.5876, 0.671, 0.588, 0.671, 0.662, 0.6886, 0.6624, 0.689, 0.6867, 0.829, 0.662, 0.811, 0.6867, 0.8114, 0.6624, 0.1468, 0.5301, 0.1468, 0.7199, 0.125, 0.7199, 0.125, 0.5301, 0.387, 0.0, 0.613, 0.0, 0.613, 0.03008, 0.387, 0.03008, 0.625, 0.03008, 0.625, 0.2199, 0.613, 0.2199, 0.613, 0.03008, 0.613, 0.2718, 0.387, 0.2718, 0.387, 0.2199, 0.613, 0.2199, 0.3532, 0.5301, 0.1468, 0.5301, 0.1468, 0.5, 0.3532, 0.5, 0.625, 0.2718, 0.625, 0.4782, 0.613, 0.4782, 0.613, 0.2718, 0.613, 0.5301, 0.387, 0.5301, 0.387, 0.4782, 0.613, 0.4782, 0.3532, 0.7199, 0.3532, 0.5301, 0.387, 0.5301, 0.387, 0.7199, 0.6468, 0.5301, 0.6468, 0.7199, 0.613, 0.7199, 0.613, 0.5301, 0.613, 0.7718, 0.387, 0.7718, 0.387, 0.7199, 0.613, 0.7199, 0.1468, 0.7199, 0.3532, 0.7199, 0.3532, 0.75, 0.1468, 0.75, 0.625, 0.7718, 0.625, 0.9782, 0.613, 0.9782, 0.613, 0.7718, 0.8072, 0.5633, 0.6928, 0.5633, 0.6491, 0.5332, 0.8509, 0.5332, 0.671, 0.5934, 0.671, 0.6566, 0.6491, 0.7168, 0.6491, 0.5332, 0.829, 0.6566, 0.829, 0.5934, 0.8509, 0.5332, 0.8509, 0.7168, 0.6928, 0.6867, 0.8072, 0.6867, 0.8509, 0.7168, 0.6491, 0.7168, 0.8072, 0.6867, 0.8072, 0.6867, 0.829, 0.6566, 0.829, 0.6566, 0.8072, 0.5633, 0.8072, 0.5633, 0.829, 0.5934, 0.829, 0.5934, 0.671, 0.5934, 0.671, 0.5934, 0.6928, 0.5633, 0.6928, 0.5633, 0.671, 0.6566, 0.671, 0.6566, 0.6928, 0.6867, 0.6928, 0.6867, 0.8114, 0.5876, 0.6886, 0.5876, 0.689, 0.5633, 0.811, 0.5633, 0.6886, 0.5876, 0.6886, 0.6624, 0.671, 0.662, 0.671, 0.588, 0.8114, 0.6624, 0.8114, 0.5876, 0.829, 0.588, 0.829, 0.662, 0.6886, 0.6624, 0.8114, 0.6624, 0.811, 0.6867, 0.689, 0.6867, 0.8072, 0.6867, 0.811, 0.6867, 0.829, 0.662, 0.829, 0.6566, 0.811, 0.5633, 0.8072, 0.5633, 0.829, 0.5934, 0.829, 0.588, 0.671, 0.588, 0.671, 0.5934, 0.6928, 0.5633, 0.689, 0.5633, 0.671, 0.6566, 0.671, 0.662, 0.689, 0.6867, 0.6928, 0.6867, 0.1468, 0.5301, 0.3532, 0.5301, 0.3532, 0.7199, 0.1468, 0.7199])
me_cube_008.materials.append(mat_materijal_b)
me_cube_008.materials.append(mat_outline)
me_cube_008.use_remesh_fix_poles = True
me_cube_008.use_remesh_preserve_attributes = False
me_cube_008.update()
me_cube_014 = bpy.data.meshes.new('Cube.014')
me_cube_014.from_pydata([(1.304, 1.304, 1.0), (1.304, 1.304, -1.0), (1.304, -1.304, 1.0), (1.304, -1.304, -1.0), (-1.304, 1.304, 1.0), (-1.304, 1.304, -1.0), (-1.304, -1.304, 1.0), (-1.304, -1.304, -1.0)], [], [(0, 4, 6, 2), (5, 1, 3, 7), (2, 6, 7, 3), (0, 2, 3, 1), (1, 5, 4, 0), (5, 7, 6, 4)])
_uv = me_cube_014.uv_layers.new(name='UVMap')
_uv.uv.foreach_set('vector', [0.625, 0.5, 0.875, 0.5, 0.875, 0.75, 0.625, 0.75, 0.125, 0.5, 0.375, 0.5, 0.375, 0.75, 0.125, 0.75, 0.625, 0.75, 0.875, 0.75, 0.125, 0.75, 0.375, 0.75, 0.625, 0.5, 0.625, 0.75, 0.375, 0.75, 0.375, 0.5, 0.375, 0.5, 0.125, 0.5, 0.875, 0.5, 0.625, 0.5, 0.125, 0.5, 0.125, 0.75, 0.875, 0.75, 0.875, 0.5])
me_cube_014.materials.append(mat_materijal_b)
me_cube_014.materials.append(mat_outline)
me_cube_014.use_remesh_preserve_volume = False
me_cube_014.use_remesh_preserve_attributes = False
me_cube_014.use_mirror_vertex_groups = False
me_cube_014.update()
me_cube_015 = bpy.data.meshes.new('Cube.015')
me_cube_015.from_pydata([(1.304, 1.304, 2.514), (1.304, 1.304, -1.0), (1.304, -1.304, 2.514), (1.304, -1.304, -1.0), (-1.304, 1.304, 2.514), (-1.304, 1.304, -1.0), (-1.304, -1.304, 2.514), (-1.304, -1.304, -1.0), (-1.707, 1.707, -1.0), (-1.707, -1.707, -1.0), (1.707, 1.707, -1.0), (1.707, 1.707, 2.514), (-1.707, -1.707, 2.514), (1.707, -1.707, 2.514), (1.707, -1.707, -1.0), (-1.707, 1.707, 2.514)], [], [(2, 6, 12, 13), (7, 3, 14, 9), (4, 0, 11, 15), (1, 5, 8, 10), (14, 13, 12, 9), (9, 12, 15, 8), (10, 11, 13, 14), (8, 15, 11, 10), (3, 1, 10, 14), (5, 7, 9, 8), (6, 4, 15, 12), (0, 2, 13, 11), (1, 0, 4, 5), (0, 1, 3, 2), (2, 3, 7, 6), (5, 4, 6, 7)])
_uv = me_cube_015.uv_layers.new(name='UVMap')
_uv.uv.foreach_set('vector', [0.625, 0.75, 0.875, 0.75, 0.875, 0.75, 0.625, 0.75, 0.125, 0.75, 0.375, 0.75, 0.375, 0.75, 0.125, 0.75, 0.875, 0.5, 0.625, 0.5, 0.625, 0.5, 0.875, 0.5, 0.375, 0.5, 0.125, 0.5, 0.125, 0.5, 0.375, 0.5, 0.375, 0.75, 0.625, 0.75, 0.625, 1.0, 0.375, 1.0, 0.375, 0.0, 0.625, 0.0, 0.625, 0.25, 0.375, 0.25, 0.375, 0.5, 0.625, 0.5, 0.625, 0.75, 0.375, 0.75, 0.375, 0.25, 0.625, 0.25, 0.625, 0.5, 0.375, 0.5, 0.375, 0.75, 0.375, 0.5, 0.375, 0.5, 0.375, 0.75, 0.125, 0.5, 0.125, 0.75, 0.125, 0.75, 0.125, 0.5, 0.875, 0.75, 0.875, 0.5, 0.875, 0.5, 0.875, 0.75, 0.625, 0.5, 0.625, 0.75, 0.625, 0.75, 0.625, 0.5, 0.375, 0.5, 0.625, 0.5, 0.875, 0.5, 0.125, 0.5, 0.625, 0.5, 0.375, 0.5, 0.375, 0.75, 0.625, 0.75, 0.625, 0.75, 0.375, 0.75, 0.125, 0.75, 0.875, 0.75, 0.125, 0.5, 0.875, 0.5, 0.875, 0.75, 0.125, 0.75])
me_cube_015.materials.append(mat_materijal_b)
me_cube_015.materials.append(mat_outline)
me_cube_015.use_remesh_preserve_volume = False
me_cube_015.use_remesh_preserve_attributes = False
me_cube_015.use_mirror_vertex_groups = False
me_cube_015.update()
me_cube_016 = bpy.data.meshes.new('Cube.016')
me_cube_016.from_pydata([(0.7912, 1.352, 1.0), (0.7912, 1.352, -1.0), (1.901, -1.352, 1.0), (1.901, -1.352, -1.0), (-0.7912, 1.352, 1.0), (-0.7912, 1.352, -1.0), (-1.901, -1.352, 1.0), (-1.901, -1.352, -1.0)], [], [(0, 4, 6, 2), (5, 1, 3, 7), (2, 6, 7, 3), (0, 2, 3, 1), (1, 5, 4, 0), (5, 7, 6, 4)])
_uv = me_cube_016.uv_layers.new(name='UVMap')
_uv.uv.foreach_set('vector', [0.625, 0.5, 0.875, 0.5, 0.875, 0.75, 0.625, 0.75, 0.125, 0.5, 0.375, 0.5, 0.375, 0.75, 0.125, 0.75, 0.625, 0.75, 0.875, 0.75, 0.125, 0.75, 0.375, 0.75, 0.625, 0.5, 0.625, 0.75, 0.375, 0.75, 0.375, 0.5, 0.375, 0.5, 0.125, 0.5, 0.875, 0.5, 0.625, 0.5, 0.125, 0.5, 0.125, 0.75, 0.875, 0.75, 0.875, 0.5])
me_cube_016.materials.append(mat_materijal_b)
me_cube_016.materials.append(mat_outline)
me_cube_016.use_remesh_preserve_volume = False
me_cube_016.use_remesh_preserve_attributes = False
me_cube_016.use_mirror_vertex_groups = False
me_cube_016.update()
me_cube_017 = bpy.data.meshes.new('Cube.017')
me_cube_017.from_pydata([(0.7912, 1.352, 2.514), (0.7912, 1.352, -1.0), (1.901, -1.352, 2.514), (1.901, -1.352, -1.0), (-0.7912, 1.352, 2.514), (-0.7912, 1.352, -1.0), (-1.901, -1.352, 2.514), (-1.901, -1.352, -1.0), (-0.9993, 1.707, -1.0), (-2.401, -1.707, -1.0), (0.9993, 1.707, -1.0), (0.9993, 1.707, 2.514), (-2.401, -1.707, 2.514), (2.401, -1.707, 2.514), (2.401, -1.707, -1.0), (-0.9993, 1.707, 2.514)], [], [(2, 6, 12, 13), (7, 3, 14, 9), (4, 0, 11, 15), (1, 5, 8, 10), (14, 13, 12, 9), (9, 12, 15, 8), (10, 11, 13, 14), (8, 15, 11, 10), (3, 1, 10, 14), (5, 7, 9, 8), (6, 4, 15, 12), (0, 2, 13, 11), (1, 0, 4, 5), (0, 1, 3, 2), (2, 3, 7, 6), (5, 4, 6, 7)])
_uv = me_cube_017.uv_layers.new(name='UVMap')
_uv.uv.foreach_set('vector', [0.625, 0.75, 0.875, 0.75, 0.875, 0.75, 0.625, 0.75, 0.125, 0.75, 0.375, 0.75, 0.375, 0.75, 0.125, 0.75, 0.875, 0.5, 0.625, 0.5, 0.625, 0.5, 0.875, 0.5, 0.375, 0.5, 0.125, 0.5, 0.125, 0.5, 0.375, 0.5, 0.375, 0.75, 0.625, 0.75, 0.625, 1.0, 0.375, 1.0, 0.375, 0.0, 0.625, 0.0, 0.625, 0.25, 0.375, 0.25, 0.375, 0.5, 0.625, 0.5, 0.625, 0.75, 0.375, 0.75, 0.375, 0.25, 0.625, 0.25, 0.625, 0.5, 0.375, 0.5, 0.375, 0.75, 0.375, 0.5, 0.375, 0.5, 0.375, 0.75, 0.125, 0.5, 0.125, 0.75, 0.125, 0.75, 0.125, 0.5, 0.875, 0.75, 0.875, 0.5, 0.875, 0.5, 0.875, 0.75, 0.625, 0.5, 0.625, 0.75, 0.625, 0.75, 0.625, 0.5, 0.375, 0.5, 0.625, 0.5, 0.875, 0.5, 0.125, 0.5, 0.625, 0.5, 0.375, 0.5, 0.375, 0.75, 0.625, 0.75, 0.625, 0.75, 0.375, 0.75, 0.125, 0.75, 0.875, 0.75, 0.125, 0.5, 0.875, 0.5, 0.875, 0.75, 0.125, 0.75])
me_cube_017.materials.append(mat_materijal_b)
me_cube_017.materials.append(mat_outline)
me_cube_017.use_remesh_preserve_volume = False
me_cube_017.use_remesh_preserve_attributes = False
me_cube_017.use_mirror_vertex_groups = False
me_cube_017.update()
me_cube_018 = bpy.data.meshes.new('Cube.018')
me_cube_018.from_pydata([(0.0, 1.638, 1.0), (0.0, 1.638, -1.0), (1.5, -1.319, 1.0), (1.5, -1.319, -1.0), (-1.5, -1.319, 1.0), (-1.5, -1.319, -1.0)], [], [(0, 4, 2), (1, 3, 5), (2, 4, 5, 3), (0, 2, 3, 1), (1, 5, 4, 0)])
_uv = me_cube_018.uv_layers.new(name='UVMap')
_uv.uv.foreach_set('vector', [0.875, 0.5, 0.875, 0.75, 0.625, 0.75, 0.375, 0.5, 0.375, 0.75, 0.125, 0.75, 0.625, 0.75, 0.875, 0.75, 0.125, 0.75, 0.375, 0.75, 0.875, 0.5, 0.625, 0.75, 0.375, 0.75, 0.375, 0.5, 0.375, 0.5, 0.125, 0.75, 0.875, 0.75, 0.875, 0.5])
me_cube_018.materials.append(mat_materijal_b)
me_cube_018.materials.append(mat_outline)
me_cube_018.use_remesh_preserve_volume = False
me_cube_018.use_remesh_preserve_attributes = False
me_cube_018.use_mirror_vertex_groups = False
me_cube_018.update()
me_cube_019 = bpy.data.meshes.new('Cube.019')
me_cube_019.from_pydata([(0.0, 1.638, 2.514), (0.0, 1.638, -1.0), (1.5, -1.319, 2.514), (1.5, -1.319, -1.0), (-1.5, -1.319, 2.514), (-1.5, -1.319, -1.0), (2.276, -1.789, 2.514), (-2.276, -1.789, 2.514), (0.0, 2.5, 2.514), (-2.276, -1.789, -1.0), (2.276, -1.789, -1.0), (0.0, 2.5, -1.0)], [], [(1, 5, 9, 11), (2, 4, 7, 6), (5, 3, 10, 9), (6, 7, 9, 10), (8, 6, 10, 11), (11, 9, 7, 8), (3, 1, 11, 10), (0, 2, 6, 8), (4, 0, 8, 7), (1, 0, 4, 5), (0, 1, 3, 2), (2, 3, 5, 4)])
_uv = me_cube_019.uv_layers.new(name='UVMap')
_uv.uv.foreach_set('vector', [0.375, 0.5, 0.125, 0.75, 0.125, 0.75, 0.375, 0.5, 0.625, 0.75, 0.875, 0.75, 0.875, 0.75, 0.625, 0.75, 0.125, 0.75, 0.375, 0.75, 0.375, 0.75, 0.125, 0.75, 0.625, 0.75, 0.875, 0.75, 0.125, 0.75, 0.375, 0.75, 0.625, 0.5, 0.625, 0.75, 0.375, 0.75, 0.375, 0.5, 0.125, 0.5, 0.125, 0.75, 0.875, 0.75, 0.875, 0.5, 0.375, 0.75, 0.375, 0.5, 0.375, 0.5, 0.375, 0.75, 0.875, 0.5, 0.625, 0.75, 0.625, 0.75, 0.875, 0.5, 0.875, 0.75, 0.875, 0.5, 0.875, 0.5, 0.875, 0.75, 0.375, 0.5, 0.875, 0.5, 0.875, 0.75, 0.125, 0.75, 0.875, 0.5, 0.375, 0.5, 0.375, 0.75, 0.625, 0.75, 0.625, 0.75, 0.375, 0.75, 0.125, 0.75, 0.875, 0.75])
me_cube_019.materials.append(mat_materijal_b)
me_cube_019.materials.append(mat_outline)
me_cube_019.use_remesh_preserve_volume = False
me_cube_019.use_remesh_preserve_attributes = False
me_cube_019.use_mirror_vertex_groups = False
me_cube_019.update()
me_cylinder_008 = bpy.data.meshes.new('Cylinder.008')
me_cylinder_008.from_pydata([(-4.105e-07, 1.43, -1.0), (-4.105e-07, 1.43, 2.514), (0.2791, 1.403, -1.0), (0.2791, 1.403, 2.514), (0.5474, 1.322, -1.0), (0.5474, 1.322, 2.514), (0.7947, 1.189, -1.0), (0.7947, 1.189, 2.514), (1.011, 1.011, -1.0), (1.011, 1.011, 2.514), (1.189, 0.7947, -1.0), (1.189, 0.7947, 2.514), (1.322, 0.5474, -1.0), (1.322, 0.5474, 2.514), (1.403, 0.2791, -1.0), (1.403, 0.2791, 2.514), (1.43, -6.253e-08, -1.0), (1.43, -6.253e-08, 2.514), (1.403, -0.2791, -1.0), (1.403, -0.2791, 2.514), (1.322, -0.5474, -1.0), (1.322, -0.5474, 2.514), (1.189, -0.7947, -1.0), (1.189, -0.7947, 2.514), (1.011, -1.011, -1.0), (1.011, -1.011, 2.514), (0.7947, -1.189, -1.0), (0.7947, -1.189, 2.514), (0.5474, -1.322, -1.0), (0.5474, -1.322, 2.514), (0.2791, -1.403, -1.0), (0.2791, -1.403, 2.514), (-5.355e-07, -1.43, -1.0), (-5.355e-07, -1.43, 2.514), (-0.2791, -1.403, -1.0), (-0.2791, -1.403, 2.514), (-0.5474, -1.322, -1.0), (-0.5474, -1.322, 2.514), (-0.7947, -1.189, -1.0), (-0.7947, -1.189, 2.514), (-1.011, -1.011, -1.0), (-1.011, -1.011, 2.514), (-1.189, -0.7947, -1.0), (-1.189, -0.7947, 2.514), (-1.322, -0.5474, -1.0), (-1.322, -0.5474, 2.514), (-1.403, -0.2791, -1.0), (-1.403, -0.2791, 2.514), (-1.43, 1.706e-08, -1.0), (-1.43, 1.706e-08, 2.514), (-1.403, 0.2791, -1.0), (-1.403, 0.2791, 2.514), (-1.322, 0.5474, -1.0), (-1.322, 0.5474, 2.514), (-1.189, 0.7947, -1.0), (-1.189, 0.7947, 2.514), (-1.011, 1.011, -1.0), (-1.011, 1.011, 2.514), (-0.7947, 1.189, -1.0), (-0.7947, 1.189, 2.514), (-0.5474, 1.322, -1.0), (-0.5474, 1.322, 2.514), (-0.2791, 1.403, -1.0), (-0.2791, 1.403, 2.514), (9.008e-08, 1.7, -1.0), (0.3317, 1.667, -1.0), (0.3317, 1.667, 2.514), (9.008e-08, 1.7, 2.514), (0.6506, 1.571, -1.0), (0.6506, 1.571, 2.514), (0.9445, 1.413, -1.0), (0.9445, 1.413, 2.514), (1.202, 1.202, -1.0), (1.202, 1.202, 2.514), (1.413, 0.9445, -1.0), (1.413, 0.9445, 2.514), (1.571, 0.6506, -1.0), (1.571, 0.6506, 2.514), (1.667, 0.3317, -1.0), (1.667, 0.3317, 2.514), (1.7, -6.373e-08, -1.0), (1.7, -6.373e-08, 2.514), (1.667, -0.3317, -1.0), (1.667, -0.3317, 2.514), (1.571, -0.6506, -1.0), (1.571, -0.6506, 2.514), (1.413, -0.9445, -1.0), (1.413, -0.9445, 2.514), (1.202, -1.202, -1.0), (1.202, -1.202, 2.514), (0.9445, -1.413, -1.0), (0.9445, -1.413, 2.514), (0.6506, -1.571, -1.0), (0.6506, -1.571, 2.514), (0.3317, -1.667, -1.0), (0.3317, -1.667, 2.514), (-1.275e-07, -1.7, -1.0), (-1.275e-07, -1.7, 2.514), (-0.3317, -1.667, -1.0), (-0.3317, -1.667, 2.514), (-0.6506, -1.571, -1.0), (-0.6506, -1.571, 2.514), (-0.9445, -1.413, -1.0), (-0.9445, -1.413, 2.514), (-1.202, -1.202, -1.0), (-1.202, -1.202, 2.514), (-1.413, -0.9445, -1.0), (-1.413, -0.9445, 2.514), (-1.571, -0.6506, -1.0), (-1.571, -0.6506, 2.514), (-1.667, -0.3317, -1.0), (-1.667, -0.3317, 2.514), (-1.7, 1.192e-08, -1.0), (-1.7, 1.192e-08, 2.514), (-1.667, 0.3317, -1.0), (-1.667, 0.3317, 2.514), (-1.571, 0.6506, -1.0), (-1.571, 0.6506, 2.514), (-1.413, 0.9445, -1.0), (-1.413, 0.9445, 2.514), (-1.202, 1.202, -1.0), (-1.202, 1.202, 2.514), (-0.9445, 1.413, -1.0), (-0.9445, 1.413, 2.514), (-0.6506, 1.571, -1.0), (-0.6506, 1.571, 2.514), (-0.3317, 1.667, -1.0), (-0.3317, 1.667, 2.514)], [], [(12, 10, 74, 76), (45, 47, 111, 109), (0, 62, 126, 64), (27, 29, 93, 91), (46, 44, 108, 110), (9, 11, 75, 73), (28, 26, 90, 92), (61, 63, 127, 125), (10, 8, 72, 74), (43, 45, 109, 107), (62, 60, 124, 126), (25, 27, 91, 89), (44, 42, 106, 108), (7, 9, 73, 71), (26, 24, 88, 90), (59, 61, 125, 123), (8, 6, 70, 72), (41, 43, 107, 105), (60, 58, 122, 124), (23, 25, 89, 87), (42, 40, 104, 106), (5, 7, 71, 69), (24, 22, 86, 88), (57, 59, 123, 121), (6, 4, 68, 70), (39, 41, 105, 103), (58, 56, 120, 122), (21, 23, 87, 85), (40, 38, 102, 104), (3, 5, 69, 66), (22, 20, 84, 86), (55, 57, 121, 119), (64, 67, 66, 65), (65, 66, 69, 68), (68, 69, 71, 70), (70, 71, 73, 72), (72, 73, 75, 74), (74, 75, 77, 76), (76, 77, 79, 78), (78, 79, 81, 80), (80, 81, 83, 82), (82, 83, 85, 84), (84, 85, 87, 86), (86, 87, 89, 88), (88, 89, 91, 90), (90, 91, 93, 92), (92, 93, 95, 94), (94, 95, 97, 96), (96, 97, 99, 98), (98, 99, 101, 100), (100, 101, 103, 102), (102, 103, 105, 104), (104, 105, 107, 106), (106, 107, 109, 108), (108, 109, 111, 110), (110, 111, 113, 112), (112, 113, 115, 114), (114, 115, 117, 116), (116, 117, 119, 118), (118, 119, 121, 120), (120, 121, 123, 122), (122, 123, 125, 124), (124, 125, 127, 126), (126, 127, 67, 64), (63, 1, 67, 127), (30, 28, 92, 94), (11, 13, 77, 75), (48, 46, 110, 112), (29, 31, 95, 93), (47, 49, 113, 111), (14, 12, 76, 78), (32, 30, 94, 96), (13, 15, 79, 77), (50, 48, 112, 114), (31, 33, 97, 95), (49, 51, 115, 113), (16, 14, 78, 80), (34, 32, 96, 98), (15, 17, 81, 79), (52, 50, 114, 116), (33, 35, 99, 97), (51, 53, 117, 115), (18, 16, 80, 82), (36, 34, 98, 100), (17, 19, 83, 81), (2, 0, 64, 65), (54, 52, 116, 118), (35, 37, 101, 99), (1, 3, 66, 67), (53, 55, 119, 117), (20, 18, 82, 84), (38, 36, 100, 102), (19, 21, 85, 83), (56, 54, 118, 120), (37, 39, 103, 101), (4, 2, 65, 68), (0, 2, 3, 1), (2, 4, 5, 3), (4, 6, 7, 5), (6, 8, 9, 7), (8, 10, 11, 9), (10, 12, 13, 11), (12, 14, 15, 13), (14, 16, 17, 15), (16, 18, 19, 17), (18, 20, 21, 19), (20, 22, 23, 21), (22, 24, 25, 23), (24, 26, 27, 25), (26, 28, 29, 27), (28, 30, 31, 29), (30, 32, 33, 31), (32, 34, 35, 33), (34, 36, 37, 35), (36, 38, 39, 37), (38, 40, 41, 39), (40, 42, 43, 41), (42, 44, 45, 43), (44, 46, 47, 45), (46, 48, 49, 47), (48, 50, 51, 49), (50, 52, 53, 51), (52, 54, 55, 53), (54, 56, 57, 55), (56, 58, 59, 57), (58, 60, 61, 59), (60, 62, 63, 61), (62, 0, 1, 63)])
_uv = me_cylinder_008.uv_layers.new(name='UVMap')
_uv.uv.foreach_set('vector', [0.9717, 0.3418, 0.9496, 0.3833, 0.9496, 0.3833, 0.9717, 0.3418, 0.02827, 0.1582, 0.01461, 0.2032, 0.01461, 0.2032, 0.02827, 0.1582, 0.75, 0.49, 0.7032, 0.4854, 0.7032, 0.4854, 0.75, 0.49, 0.3833, 0.05045, 0.3418, 0.02827, 0.3418, 0.02827, 0.3833, 0.05045, 0.5146, 0.2032, 0.5283, 0.1582, 0.5283, 0.1582, 0.5146, 0.2032, 0.4197, 0.4197, 0.4496, 0.3833, 0.4496, 0.3833, 0.4197, 0.4197, 0.8418, 0.02827, 0.8833, 0.05045, 0.8833, 0.05045, 0.8418, 0.02827, 0.1582, 0.4717, 0.2032, 0.4854, 0.2032, 0.4854, 0.1582, 0.4717, 0.9496, 0.3833, 0.9197, 0.4197, 0.9197, 0.4197, 0.9496, 0.3833, 0.05045, 0.1167, 0.02827, 0.1582, 0.02827, 0.1582, 0.05045, 0.1167, 0.7032, 0.4854, 0.6582, 0.4717, 0.6582, 0.4717, 0.7032, 0.4854, 0.4197, 0.08029, 0.3833, 0.05045, 0.3833, 0.05045, 0.4197, 0.08029, 0.5283, 0.1582, 0.5504, 0.1167, 0.5504, 0.1167, 0.5283, 0.1582, 0.3833, 0.4496, 0.4197, 0.4197, 0.4197, 0.4197, 0.3833, 0.4496, 0.8833, 0.05045, 0.9197, 0.08029, 0.9197, 0.08029, 0.8833, 0.05045, 0.1167, 0.4496, 0.1582, 0.4717, 0.1582, 0.4717, 0.1167, 0.4496, 0.9197, 0.4197, 0.8833, 0.4496, 0.8833, 0.4496, 0.9197, 0.4197, 0.08029, 0.08029, 0.05045, 0.1167, 0.05045, 0.1167, 0.08029, 0.08029, 0.6582, 0.4717, 0.6167, 0.4496, 0.6167, 0.4496, 0.6582, 0.4717, 0.4496, 0.1167, 0.4197, 0.08029, 0.4197, 0.08029, 0.4496, 0.1167, 0.5504, 0.1167, 0.5803, 0.08029, 0.5803, 0.08029, 0.5504, 0.1167, 0.3418, 0.4717, 0.3833, 0.4496, 0.3833, 0.4496, 0.3418, 0.4717, 0.9197, 0.08029, 0.9496, 0.1167, 0.9496, 0.1167, 0.9197, 0.08029, 0.08029, 0.4197, 0.1167, 0.4496, 0.1167, 0.4496, 0.08029, 0.4197, 0.8833, 0.4496, 0.8418, 0.4717, 0.8418, 0.4717, 0.8833, 0.4496, 0.1167, 0.05045, 0.08029, 0.08029, 0.08029, 0.08029, 0.1167, 0.05045, 0.6167, 0.4496, 0.5803, 0.4197, 0.5803, 0.4197, 0.6167, 0.4496, 0.4717, 0.1582, 0.4496, 0.1167, 0.4496, 0.1167, 0.4717, 0.1582, 0.5803, 0.08029, 0.6167, 0.05045, 0.6167, 0.05045, 0.5803, 0.08029, 0.2968, 0.4854, 0.3418, 0.4717, 0.3418, 0.4717, 0.2968, 0.4854, 0.9496, 0.1167, 0.9717, 0.1582, 0.9717, 0.1582, 0.9496, 0.1167, 0.05045, 0.3833, 0.08029, 0.4197, 0.08029, 0.4197, 0.05045, 0.3833, 1.0, 0.5, 1.0, 1.0, 0.9688, 1.0, 0.9688, 0.5, 0.9688, 0.5, 0.9688, 1.0, 0.9375, 1.0, 0.9375, 0.5, 0.9375, 0.5, 0.9375, 1.0, 0.9062, 1.0, 0.9062, 0.5, 0.9062, 0.5, 0.9062, 1.0, 0.875, 1.0, 0.875, 0.5, 0.875, 0.5, 0.875, 1.0, 0.8438, 1.0, 0.8438, 0.5, 0.8438, 0.5, 0.8438, 1.0, 0.8125, 1.0, 0.8125, 0.5, 0.8125, 0.5, 0.8125, 1.0, 0.7812, 1.0, 0.7812, 0.5, 0.7812, 0.5, 0.7812, 1.0, 0.75, 1.0, 0.75, 0.5, 0.75, 0.5, 0.75, 1.0, 0.7188, 1.0, 0.7188, 0.5, 0.7188, 0.5, 0.7188, 1.0, 0.6875, 1.0, 0.6875, 0.5, 0.6875, 0.5, 0.6875, 1.0, 0.6562, 1.0, 0.6562, 0.5, 0.6562, 0.5, 0.6562, 1.0, 0.625, 1.0, 0.625, 0.5, 0.625, 0.5, 0.625, 1.0, 0.5938, 1.0, 0.5938, 0.5, 0.5938, 0.5, 0.5938, 1.0, 0.5625, 1.0, 0.5625, 0.5, 0.5625, 0.5, 0.5625, 1.0, 0.5312, 1.0, 0.5312, 0.5, 0.5312, 0.5, 0.5312, 1.0, 0.5, 1.0, 0.5, 0.5, 0.5, 0.5, 0.5, 1.0, 0.4688, 1.0, 0.4688, 0.5, 0.4688, 0.5, 0.4688, 1.0, 0.4375, 1.0, 0.4375, 0.5, 0.4375, 0.5, 0.4375, 1.0, 0.4062, 1.0, 0.4062, 0.5, 0.4062, 0.5, 0.4062, 1.0, 0.375, 1.0, 0.375, 0.5, 0.375, 0.5, 0.375, 1.0, 0.3438, 1.0, 0.3438, 0.5, 0.3438, 0.5, 0.3438, 1.0, 0.3125, 1.0, 0.3125, 0.5, 0.3125, 0.5, 0.3125, 1.0, 0.2812, 1.0, 0.2812, 0.5, 0.2812, 0.5, 0.2812, 1.0, 0.25, 1.0, 0.25, 0.5, 0.25, 0.5, 0.25, 1.0, 0.2188, 1.0, 0.2188, 0.5, 0.2188, 0.5, 0.2188, 1.0, 0.1875, 1.0, 0.1875, 0.5, 0.1875, 0.5, 0.1875, 1.0, 0.1562, 1.0, 0.1562, 0.5, 0.1562, 0.5, 0.1562, 1.0, 0.125, 1.0, 0.125, 0.5, 0.125, 0.5, 0.125, 1.0, 0.09375, 1.0, 0.09375, 0.5, 0.09375, 0.5, 0.09375, 1.0, 0.0625, 1.0, 0.0625, 0.5, 0.0625, 0.5, 0.0625, 1.0, 0.03125, 1.0, 0.03125, 0.5, 0.03125, 0.5, 0.03125, 1.0, 0.0, 1.0, 0.0, 0.5, 0.2032, 0.4854, 0.25, 0.49, 0.25, 0.49, 0.2032, 0.4854, 0.7968, 0.01461, 0.8418, 0.02827, 0.8418, 0.02827, 0.7968, 0.01461, 0.4496, 0.3833, 0.4717, 0.3418, 0.4717, 0.3418, 0.4496, 0.3833, 0.51, 0.25, 0.5146, 0.2032, 0.5146, 0.2032, 0.51, 0.25, 0.3418, 0.02827, 0.2968, 0.01461, 0.2968, 0.01461, 0.3418, 0.02827, 0.01461, 0.2032, 0.01, 0.25, 0.01, 0.25, 0.01461, 0.2032, 0.9854, 0.2968, 0.9717, 0.3418, 0.9717, 0.3418, 0.9854, 0.2968, 0.75, 0.01, 0.7968, 0.01461, 0.7968, 0.01461, 0.75, 0.01, 0.4717, 0.3418, 0.4854, 0.2968, 0.4854, 0.2968, 0.4717, 0.3418, 0.5146, 0.2968, 0.51, 0.25, 0.51, 0.25, 0.5146, 0.2968, 0.2968, 0.01461, 0.25, 0.01, 0.25, 0.01, 0.2968, 0.01461, 0.01, 0.25, 0.01461, 0.2968, 0.01461, 0.2968, 0.01, 0.25, 0.99, 0.25, 0.9854, 0.2968, 0.9854, 0.2968, 0.99, 0.25, 0.7032, 0.01461, 0.75, 0.01, 0.75, 0.01, 0.7032, 0.01461, 0.4854, 0.2968, 0.49, 0.25, 0.49, 0.25, 0.4854, 0.2968, 0.5283, 0.3418, 0.5146, 0.2968, 0.5146, 0.2968, 0.5283, 0.3418, 0.25, 0.01, 0.2032, 0.01461, 0.2032, 0.01461, 0.25, 0.01, 0.01461, 0.2968, 0.02827, 0.3418, 0.02827, 0.3418, 0.01461, 0.2968, 0.9854, 0.2032, 0.99, 0.25, 0.99, 0.25, 0.9854, 0.2032, 0.6582, 0.02827, 0.7032, 0.01461, 0.7032, 0.01461, 0.6582, 0.02827, 0.49, 0.25, 0.4854, 0.2032, 0.4854, 0.2032, 0.49, 0.25, 0.7968, 0.4854, 0.75, 0.49, 0.75, 0.49, 0.7968, 0.4854, 0.5504, 0.3833, 0.5283, 0.3418, 0.5283, 0.3418, 0.5504, 0.3833, 0.2032, 0.01461, 0.1582, 0.02827, 0.1582, 0.02827, 0.2032, 0.01461, 0.25, 0.49, 0.2968, 0.4854, 0.2968, 0.4854, 0.25, 0.49, 0.02827, 0.3418, 0.05045, 0.3833, 0.05045, 0.3833, 0.02827, 0.3418, 0.9717, 0.1582, 0.9854, 0.2032, 0.9854, 0.2032, 0.9717, 0.1582, 0.6167, 0.05045, 0.6582, 0.02827, 0.6582, 0.02827, 0.6167, 0.05045, 0.4854, 0.2032, 0.4717, 0.1582, 0.4717, 0.1582, 0.4854, 0.2032, 0.5803, 0.4197, 0.5504, 0.3833, 0.5504, 0.3833, 0.5803, 0.4197, 0.1582, 0.02827, 0.1167, 0.05045, 0.1167, 0.05045, 0.1582, 0.02827, 0.8418, 0.4717, 0.7968, 0.4854, 0.7968, 0.4854, 0.8418, 0.4717, 0.75, 0.49, 0.7968, 0.4854, 0.2968, 0.4854, 0.25, 0.49, 0.7968, 0.4854, 0.8418, 0.4717, 0.3418, 0.4717, 0.2968, 0.4854, 0.8418, 0.4717, 0.8833, 0.4496, 0.3833, 0.4496, 0.3418, 0.4717, 0.8833, 0.4496, 0.9197, 0.4197, 0.4197, 0.4197, 0.3833, 0.4496, 0.9197, 0.4197, 0.9496, 0.3833, 0.4496, 0.3833, 0.4197, 0.4197, 0.9496, 0.3833, 0.9717, 0.3418, 0.4717, 0.3418, 0.4496, 0.3833, 0.9717, 0.3418, 0.9854, 0.2968, 0.4854, 0.2968, 0.4717, 0.3418, 0.9854, 0.2968, 0.99, 0.25, 0.49, 0.25, 0.4854, 0.2968, 0.99, 0.25, 0.9854, 0.2032, 0.4854, 0.2032, 0.49, 0.25, 0.9854, 0.2032, 0.9717, 0.1582, 0.4717, 0.1582, 0.4854, 0.2032, 0.9717, 0.1582, 0.9496, 0.1167, 0.4496, 0.1167, 0.4717, 0.1582, 0.9496, 0.1167, 0.9197, 0.08029, 0.4197, 0.08029, 0.4496, 0.1167, 0.9197, 0.08029, 0.8833, 0.05045, 0.3833, 0.05045, 0.4197, 0.08029, 0.8833, 0.05045, 0.8418, 0.02827, 0.3418, 0.02827, 0.3833, 0.05045, 0.8418, 0.02827, 0.7968, 0.01461, 0.2968, 0.01461, 0.3418, 0.02827, 0.7968, 0.01461, 0.75, 0.01, 0.25, 0.01, 0.2968, 0.01461, 0.75, 0.01, 0.7032, 0.01461, 0.2032, 0.01461, 0.25, 0.01, 0.7032, 0.01461, 0.6582, 0.02827, 0.1582, 0.02827, 0.2032, 0.01461, 0.6582, 0.02827, 0.6167, 0.05045, 0.1167, 0.05045, 0.1582, 0.02827, 0.6167, 0.05045, 0.5803, 0.08029, 0.08029, 0.08029, 0.1167, 0.05045, 0.5803, 0.08029, 0.5504, 0.1167, 0.05045, 0.1167, 0.08029, 0.08029, 0.5504, 0.1167, 0.5283, 0.1582, 0.02827, 0.1582, 0.05045, 0.1167, 0.5283, 0.1582, 0.5146, 0.2032, 0.01461, 0.2032, 0.02827, 0.1582, 0.5146, 0.2032, 0.51, 0.25, 0.01, 0.25, 0.01461, 0.2032, 0.51, 0.25, 0.5146, 0.2968, 0.01461, 0.2968, 0.01, 0.25, 0.5146, 0.2968, 0.5283, 0.3418, 0.02827, 0.3418, 0.01461, 0.2968, 0.5283, 0.3418, 0.5504, 0.3833, 0.05045, 0.3833, 0.02827, 0.3418, 0.5504, 0.3833, 0.5803, 0.4197, 0.08029, 0.4197, 0.05045, 0.3833, 0.5803, 0.4197, 0.6167, 0.4496, 0.1167, 0.4496, 0.08029, 0.4197, 0.6167, 0.4496, 0.6582, 0.4717, 0.1582, 0.4717, 0.1167, 0.4496, 0.6582, 0.4717, 0.7032, 0.4854, 0.2032, 0.4854, 0.1582, 0.4717, 0.7032, 0.4854, 0.75, 0.49, 0.25, 0.49, 0.2032, 0.4854])
me_cylinder_008.materials.append(mat_materijal_b)
me_cylinder_008.materials.append(mat_outline)
me_cylinder_008.use_remesh_fix_poles = True
me_cylinder_008.use_remesh_preserve_attributes = False
me_cylinder_008.update()
me_cylinder_009 = bpy.data.meshes.new('Cylinder.009')
me_cylinder_009.from_pydata([(-4.105e-07, 1.43, -1.0), (-4.105e-07, 1.43, 1.0), (0.2791, 1.403, -1.0), (0.2791, 1.403, 1.0), (0.5474, 1.322, -1.0), (0.5474, 1.322, 1.0), (0.7947, 1.189, -1.0), (0.7947, 1.189, 1.0), (1.011, 1.011, -1.0), (1.011, 1.011, 1.0), (1.189, 0.7947, -1.0), (1.189, 0.7947, 1.0), (1.322, 0.5474, -1.0), (1.322, 0.5474, 1.0), (1.403, 0.2791, -1.0), (1.403, 0.2791, 1.0), (1.43, -6.253e-08, -1.0), (1.43, -6.253e-08, 1.0), (1.403, -0.2791, -1.0), (1.403, -0.2791, 1.0), (1.322, -0.5474, -1.0), (1.322, -0.5474, 1.0), (1.189, -0.7947, -1.0), (1.189, -0.7947, 1.0), (1.011, -1.011, -1.0), (1.011, -1.011, 1.0), (0.7947, -1.189, -1.0), (0.7947, -1.189, 1.0), (0.5474, -1.322, -1.0), (0.5474, -1.322, 1.0), (0.2791, -1.403, -1.0), (0.2791, -1.403, 1.0), (-5.355e-07, -1.43, -1.0), (-5.355e-07, -1.43, 1.0), (-0.2791, -1.403, -1.0), (-0.2791, -1.403, 1.0), (-0.5474, -1.322, -1.0), (-0.5474, -1.322, 1.0), (-0.7947, -1.189, -1.0), (-0.7947, -1.189, 1.0), (-1.011, -1.011, -1.0), (-1.011, -1.011, 1.0), (-1.189, -0.7947, -1.0), (-1.189, -0.7947, 1.0), (-1.322, -0.5474, -1.0), (-1.322, -0.5474, 1.0), (-1.403, -0.2791, -1.0), (-1.403, -0.2791, 1.0), (-1.43, 1.706e-08, -1.0), (-1.43, 1.706e-08, 1.0), (-1.403, 0.2791, -1.0), (-1.403, 0.2791, 1.0), (-1.322, 0.5474, -1.0), (-1.322, 0.5474, 1.0), (-1.189, 0.7947, -1.0), (-1.189, 0.7947, 1.0), (-1.011, 1.011, -1.0), (-1.011, 1.011, 1.0), (-0.7947, 1.189, -1.0), (-0.7947, 1.189, 1.0), (-0.5474, 1.322, -1.0), (-0.5474, 1.322, 1.0), (-0.2791, 1.403, -1.0), (-0.2791, 1.403, 1.0)], [], [(3, 1, 63, 61, 59, 57, 55, 53, 51, 49, 47, 45, 43, 41, 39, 37, 35, 33, 31, 29, 27, 25, 23, 21, 19, 17, 15, 13, 11, 9, 7, 5), (0, 2, 4, 6, 8, 10, 12, 14, 16, 18, 20, 22, 24, 26, 28, 30, 32, 34, 36, 38, 40, 42, 44, 46, 48, 50, 52, 54, 56, 58, 60, 62), (30, 31, 33, 32), (28, 29, 31, 30), (26, 27, 29, 28), (24, 25, 27, 26), (22, 23, 25, 24), (20, 21, 23, 22), (18, 19, 21, 20), (16, 17, 19, 18), (14, 15, 17, 16), (12, 13, 15, 14), (10, 11, 13, 12), (8, 9, 11, 10), (6, 7, 9, 8), (4, 5, 7, 6), (2, 3, 5, 4), (0, 1, 3, 2), (62, 63, 1, 0), (60, 61, 63, 62), (58, 59, 61, 60), (56, 57, 59, 58), (54, 55, 57, 56), (52, 53, 55, 54), (50, 51, 53, 52), (48, 49, 51, 50), (46, 47, 49, 48), (44, 45, 47, 46), (42, 43, 45, 44), (40, 41, 43, 42), (38, 39, 41, 40), (36, 37, 39, 38), (34, 35, 37, 36), (32, 33, 35, 34)])
_uv = me_cylinder_009.uv_layers.new(name='UVMap')
_uv.uv.foreach_set('vector', [0.2968, 0.4854, 0.25, 0.49, 0.2032, 0.4854, 0.1582, 0.4717, 0.1167, 0.4496, 0.08029, 0.4197, 0.05045, 0.3833, 0.02827, 0.3418, 0.01461, 0.2968, 0.01, 0.25, 0.01461, 0.2032, 0.02827, 0.1582, 0.05045, 0.1167, 0.08029, 0.08029, 0.1167, 0.05045, 0.1582, 0.02827, 0.2032, 0.01461, 0.25, 0.01, 0.2968, 0.01461, 0.3418, 0.02827, 0.3833, 0.05045, 0.4197, 0.08029, 0.4496, 0.1167, 0.4717, 0.1582, 0.4854, 0.2032, 0.49, 0.25, 0.4854, 0.2968, 0.4717, 0.3418, 0.4496, 0.3833, 0.4197, 0.4197, 0.3833, 0.4496, 0.3418, 0.4717, 0.75, 0.49, 0.7968, 0.4854, 0.8418, 0.4717, 0.8833, 0.4496, 0.9197, 0.4197, 0.9496, 0.3833, 0.9717, 0.3418, 0.9854, 0.2968, 0.99, 0.25, 0.9854, 0.2032, 0.9717, 0.1582, 0.9496, 0.1167, 0.9197, 0.08029, 0.8833, 0.05045, 0.8418, 0.02827, 0.7968, 0.01461, 0.75, 0.01, 0.7032, 0.01461, 0.6582, 0.02827, 0.6167, 0.05045, 0.5803, 0.08029, 0.5504, 0.1167, 0.5283, 0.1582, 0.5146, 0.2032, 0.51, 0.25, 0.5146, 0.2968, 0.5283, 0.3418, 0.5504, 0.3833, 0.5803, 0.4197, 0.6167, 0.4496, 0.6582, 0.4717, 0.7032, 0.4854, 0.7968, 0.01461, 0.2968, 0.01461, 0.25, 0.01, 0.75, 0.01, 0.8418, 0.02827, 0.3418, 0.02827, 0.2968, 0.01461, 0.7968, 0.01461, 0.8833, 0.05045, 0.3833, 0.05045, 0.3418, 0.02827, 0.8418, 0.02827, 0.9197, 0.08029, 0.4197, 0.08029, 0.3833, 0.05045, 0.8833, 0.05045, 0.9496, 0.1167, 0.4496, 0.1167, 0.4197, 0.08029, 0.9197, 0.08029, 0.9717, 0.1582, 0.4717, 0.1582, 0.4496, 0.1167, 0.9496, 0.1167, 0.9854, 0.2032, 0.4854, 0.2032, 0.4717, 0.1582, 0.9717, 0.1582, 0.99, 0.25, 0.49, 0.25, 0.4854, 0.2032, 0.9854, 0.2032, 0.9854, 0.2968, 0.4854, 0.2968, 0.49, 0.25, 0.99, 0.25, 0.9717, 0.3418, 0.4717, 0.3418, 0.4854, 0.2968, 0.9854, 0.2968, 0.9496, 0.3833, 0.4496, 0.3833, 0.4717, 0.3418, 0.9717, 0.3418, 0.9197, 0.4197, 0.4197, 0.4197, 0.4496, 0.3833, 0.9496, 0.3833, 0.8833, 0.4496, 0.3833, 0.4496, 0.4197, 0.4197, 0.9197, 0.4197, 0.8418, 0.4717, 0.3418, 0.4717, 0.3833, 0.4496, 0.8833, 0.4496, 0.7968, 0.4854, 0.2968, 0.4854, 0.3418, 0.4717, 0.8418, 0.4717, 0.75, 0.49, 0.25, 0.49, 0.2968, 0.4854, 0.7968, 0.4854, 0.7032, 0.4854, 0.2032, 0.4854, 0.25, 0.49, 0.75, 0.49, 0.6582, 0.4717, 0.1582, 0.4717, 0.2032, 0.4854, 0.7032, 0.4854, 0.6167, 0.4496, 0.1167, 0.4496, 0.1582, 0.4717, 0.6582, 0.4717, 0.5803, 0.4197, 0.08029, 0.4197, 0.1167, 0.4496, 0.6167, 0.4496, 0.5504, 0.3833, 0.05045, 0.3833, 0.08029, 0.4197, 0.5803, 0.4197, 0.5283, 0.3418, 0.02827, 0.3418, 0.05045, 0.3833, 0.5504, 0.3833, 0.5146, 0.2968, 0.01461, 0.2968, 0.02827, 0.3418, 0.5283, 0.3418, 0.51, 0.25, 0.01, 0.25, 0.01461, 0.2968, 0.5146, 0.2968, 0.5146, 0.2032, 0.01461, 0.2032, 0.01, 0.25, 0.51, 0.25, 0.5283, 0.1582, 0.02827, 0.1582, 0.01461, 0.2032, 0.5146, 0.2032, 0.5504, 0.1167, 0.05045, 0.1167, 0.02827, 0.1582, 0.5283, 0.1582, 0.5803, 0.08029, 0.08029, 0.08029, 0.05045, 0.1167, 0.5504, 0.1167, 0.6167, 0.05045, 0.1167, 0.05045, 0.08029, 0.08029, 0.5803, 0.08029, 0.6582, 0.02827, 0.1582, 0.02827, 0.1167, 0.05045, 0.6167, 0.05045, 0.7032, 0.01461, 0.2032, 0.01461, 0.1582, 0.02827, 0.6582, 0.02827, 0.75, 0.01, 0.25, 0.01, 0.2032, 0.01461, 0.7032, 0.01461])
me_cylinder_009.materials.append(mat_materijal_b)
me_cylinder_009.materials.append(mat_outline)
me_cylinder_009.use_remesh_fix_poles = True
me_cylinder_009.use_remesh_preserve_attributes = False
me_cylinder_009.update()
me_cylinder_010 = bpy.data.meshes.new('Cylinder.010')
me_cylinder_010.from_pydata([(0.0, 1.61, -1.0), (0.0, 1.61, 1.0), (1.531, 0.4974, -1.0), (1.531, 0.4974, 1.0), (0.9462, -1.302, -1.0), (0.9462, -1.302, 1.0), (-0.9462, -1.302, -1.0), (-0.9462, -1.302, 1.0), (-1.531, 0.4974, -1.0), (-1.531, 0.4974, 1.0)], [], [(0, 1, 3, 2), (2, 3, 5, 4), (4, 5, 7, 6), (3, 1, 9, 7, 5), (6, 7, 9, 8), (8, 9, 1, 0), (0, 2, 4, 6, 8)])
_uv = me_cylinder_010.uv_layers.new(name='UVMap')
_uv.uv.foreach_set('vector', [1.0, 0.5, 1.0, 1.0, 0.8, 1.0, 0.8, 0.5, 0.8, 0.5, 0.8, 1.0, 0.6, 1.0, 0.6, 0.5, 0.6, 0.5, 0.6, 1.0, 0.4, 1.0, 0.4, 0.5, 0.4783, 0.3242, 0.25, 0.49, 0.02175, 0.3242, 0.1089, 0.05584, 0.3911, 0.05584, 0.4, 0.5, 0.4, 1.0, 0.2, 1.0, 0.2, 0.5, 0.2, 0.5, 0.2, 1.0, 2.98e-08, 1.0, 2.98e-08, 0.5, 0.75, 0.49, 0.9783, 0.3242, 0.8911, 0.05584, 0.6089, 0.05584, 0.5217, 0.3242])
me_cylinder_010.materials.append(mat_materijal_b)
me_cylinder_010.materials.append(mat_outline)
me_cylinder_010.use_remesh_fix_poles = True
me_cylinder_010.use_remesh_preserve_attributes = False
me_cylinder_010.update()
me_cylinder_011 = bpy.data.meshes.new('Cylinder.011')
me_cylinder_011.from_pydata([(0.0, 1.61, -1.0), (0.0, 1.61, 2.514), (1.531, 0.4974, -1.0), (1.531, 0.4974, 2.514), (0.9462, -1.302, -1.0), (0.9462, -1.302, 2.514), (-0.9462, -1.302, -1.0), (-0.9462, -1.302, 2.514), (-1.531, 0.4974, -1.0), (-1.531, 0.4974, 2.514), (2.345e-08, 2.0, -1.0), (1.902, 0.618, -1.0), (1.902, 0.618, 2.514), (2.345e-08, 2.0, 2.514), (1.176, -1.618, -1.0), (1.176, -1.618, 2.514), (-1.176, -1.618, -1.0), (-1.176, -1.618, 2.514), (-1.902, 0.618, -1.0), (-1.902, 0.618, 2.514)], [], [(5, 7, 17, 15), (1, 3, 12, 13), (7, 9, 19, 17), (4, 2, 11, 14), (9, 1, 13, 19), (10, 13, 12, 11), (11, 12, 15, 14), (14, 15, 17, 16), (16, 17, 19, 18), (18, 19, 13, 10), (3, 5, 15, 12), (0, 8, 18, 10), (8, 6, 16, 18), (2, 0, 10, 11), (6, 4, 14, 16), (1, 0, 2, 3), (5, 3, 2, 4), (7, 5, 4, 6), (7, 6, 8, 9), (8, 0, 1, 9)])
_uv = me_cylinder_011.uv_layers.new(name='UVMap')
_uv.uv.foreach_set('vector', [0.3911, 0.05584, 0.1089, 0.05584, 0.1089, 0.05584, 0.3911, 0.05584, 0.25, 0.49, 0.4783, 0.3242, 0.4783, 0.3242, 0.25, 0.49, 0.1089, 0.05584, 0.02175, 0.3242, 0.02175, 0.3242, 0.1089, 0.05584, 0.8911, 0.05584, 0.9783, 0.3242, 0.9783, 0.3242, 0.8911, 0.05584, 0.02175, 0.3242, 0.25, 0.49, 0.25, 0.49, 0.02175, 0.3242, 1.0, 0.5, 1.0, 1.0, 0.8, 1.0, 0.8, 0.5, 0.8, 0.5, 0.8, 1.0, 0.6, 1.0, 0.6, 0.5, 0.6, 0.5, 0.6, 1.0, 0.4, 1.0, 0.4, 0.5, 0.4, 0.5, 0.4, 1.0, 0.2, 1.0, 0.2, 0.5, 0.2, 0.5, 0.2, 1.0, 2.98e-08, 1.0, 2.98e-08, 0.5, 0.4783, 0.3242, 0.3911, 0.05584, 0.3911, 0.05584, 0.4783, 0.3242, 0.75, 0.49, 0.5217, 0.3242, 0.5217, 0.3242, 0.75, 0.49, 0.5217, 0.3242, 0.6089, 0.05584, 0.6089, 0.05584, 0.5217, 0.3242, 0.9783, 0.3242, 0.75, 0.49, 0.75, 0.49, 0.9783, 0.3242, 0.6089, 0.05584, 0.8911, 0.05584, 0.8911, 0.05584, 0.6089, 0.05584, 1.0, 1.0, 1.0, 0.5, 0.8, 0.5, 0.8, 1.0, 0.6, 1.0, 0.8, 1.0, 0.8, 0.5, 0.6, 0.5, 0.4, 1.0, 0.6, 1.0, 0.6, 0.5, 0.4, 0.5, 0.4, 1.0, 0.4, 0.5, 0.2, 0.5, 0.2, 1.0, 0.2, 0.5, 2.98e-08, 0.5, 2.98e-08, 1.0, 0.2, 1.0])
me_cylinder_011.materials.append(mat_materijal_b)
me_cylinder_011.materials.append(mat_outline)
me_cylinder_011.use_remesh_fix_poles = True
me_cylinder_011.use_remesh_preserve_attributes = False
me_cylinder_011.update()

# ---- objects
ob_ploca = bpy.data.objects.new('Ploca', me_cube_007)
ob_stol = bpy.data.objects.new('Stol', me_cube_008)
ob_kvadrat = bpy.data.objects.new('Kvadrat', me_cube_014)
ob_kvadrat_2 = bpy.data.objects.new('Kvadrat 2', me_cube_015)
ob_trapez = bpy.data.objects.new('Trapez', me_cube_016)
ob_trapez_2 = bpy.data.objects.new('Trapez 2', me_cube_017)
ob_trokut = bpy.data.objects.new('Trokut', me_cube_018)
ob_trokut_2 = bpy.data.objects.new('Trokut 2', me_cube_019)
ob_krug_2 = bpy.data.objects.new('Krug 2', me_cylinder_008)
ob_krug = bpy.data.objects.new('Krug', me_cylinder_009)
ob_peterokut = bpy.data.objects.new('Peterokut', me_cylinder_010)
ob_peterokut_2 = bpy.data.objects.new('Peterokut 2', me_cylinder_011)

# ---- transforms, parenting, visibility, modifiers, constraints
ob_ploca.location = (0.0, -0.7547, 0.1427)
ob_ploca.scale = (2.079, 2.079, 0.1694)
ob_stol.location = (0.0, 0.0, -2.143)
ob_stol.scale = (-50.65, -50.65, -1.308)
ob_kvadrat.parent = ob_kvadrat_2
ob_kvadrat.matrix_parent_inverse = Matrix(((1.0, -0.0, 0.0, 5.0), (-0.0, 1.0, -0.0, -17.26), (0.0, -0.0, 2.687, 3.947), (-0.0, 0.0, -0.0, 1.0)))
ob_kvadrat.location = (-5.0, 17.26, -1.469)
ob_kvadrat.scale = (1.0, 1.0, 0.3722)
ob_kvadrat.lock_rotations_4d = False
ob_kvadrat.empty_display_type = 'ARROWS'
ob_kvadrat.lineart.crease_threshold = 0.0
ob_kvadrat_2.location = (-5.0, 17.12, -1.469)
ob_kvadrat_2.scale = (1.0, 1.0, 0.3722)
ob_kvadrat_2.lock_rotations_4d = False
ob_kvadrat_2.empty_display_type = 'ARROWS'
ob_kvadrat_2.lineart.crease_threshold = 0.0
ob_trapez.parent = ob_trapez_2
ob_trapez.matrix_parent_inverse = Matrix(((1.0, -0.0, 0.0, -0.0), (-0.0, 1.0, -0.0, -17.26), (0.0, -0.0, 2.687, 3.947), (-0.0, 0.0, -0.0, 1.0)))
ob_trapez.location = (0.0, 17.26, -1.469)
ob_trapez.scale = (1.0, 1.0, 0.3722)
ob_trapez.lock_rotations_4d = False
ob_trapez.empty_display_type = 'ARROWS'
ob_trapez.lineart.crease_threshold = 0.0
ob_trapez_2.location = (0.0, 17.12, -1.469)
ob_trapez_2.scale = (1.0, 1.0, 0.3722)
ob_trapez_2.lock_rotations_4d = False
ob_trapez_2.empty_display_type = 'ARROWS'
ob_trapez_2.lineart.crease_threshold = 0.0
ob_trokut.parent = ob_trokut_2
ob_trokut.matrix_parent_inverse = Matrix(((1.0, -0.0, 0.0, 10.0), (-0.0, 1.0, -0.0, -17.26), (0.0, -0.0, 2.687, 3.947), (-0.0, 0.0, -0.0, 1.0)))
ob_trokut.location = (-10.0, 17.26, -1.469)
ob_trokut.scale = (1.0, 1.0, 0.3722)
ob_trokut.lock_rotations_4d = False
ob_trokut.empty_display_type = 'ARROWS'
ob_trokut.lineart.crease_threshold = 0.0
ob_trokut_2.location = (-10.0, 17.12, -1.469)
ob_trokut_2.scale = (1.0, 1.0, 0.3722)
ob_trokut_2.lock_rotations_4d = False
ob_trokut_2.empty_display_type = 'ARROWS'
ob_trokut_2.lineart.crease_threshold = 0.0
ob_krug_2.location = (10.0, 17.12, -1.469)
ob_krug_2.scale = (1.0, 1.0, 0.3722)
ob_krug.parent = ob_krug_2
ob_krug.matrix_parent_inverse = Matrix(((1.0, -0.0, 0.0, -10.0), (-0.0, 1.0, -0.0, -17.26), (0.0, -0.0, 2.687, 3.947), (-0.0, 0.0, -0.0, 1.0)))
ob_krug.location = (10.0, 17.26, -1.469)
ob_krug.scale = (1.0, 1.0, 0.3722)
ob_peterokut.parent = ob_peterokut_2
ob_peterokut.matrix_parent_inverse = Matrix(((1.0, -0.0, 0.0, -5.0), (-0.0, 1.0, -0.0, -17.26), (0.0, -0.0, 2.687, 3.947), (-0.0, 0.0, -0.0, 1.0)))
ob_peterokut.location = (5.0, 17.26, -1.469)
ob_peterokut.scale = (1.0, 1.0, 0.3722)
ob_peterokut_2.location = (5.0, 17.12, -1.469)
ob_peterokut_2.scale = (1.0, 1.0, 0.3722)

# ---- collection membership
col_collection.objects.link(ob_ploca)
col_collection.objects.link(ob_stol)
col_collection.objects.link(ob_kvadrat)
col_collection.objects.link(ob_kvadrat_2)
col_collection.objects.link(ob_trapez)
col_collection.objects.link(ob_trapez_2)
col_collection.objects.link(ob_trokut)
col_collection.objects.link(ob_trokut_2)
col_collection.objects.link(ob_krug_2)
col_collection.objects.link(ob_krug)
col_collection.objects.link(ob_peterokut)
col_collection.objects.link(ob_peterokut_2)

# ---- scene / render settings (as saved in the file)
scene.frame_start = 1; scene.frame_end = 250; scene.frame_set(1)
scene.render.engine = 'BLENDER_EEVEE_NEXT'
scene.cycles.sampling_pattern = 'TABULATED_SOBOL'
scene.cycles.use_light_tree = False
scene.view_settings.view_transform = 'Standard'
bpy.context.view_layer.update()

# ---- added for rendering (the .blend has no active camera and no usable light): camera, sun
cam_auto = bpy.data.cameras.new('AutoCamera')
cam_auto.lens = 50.0
cam_auto.sensor_width = 36.0
cam_auto.clip_end = 1224.64
ob_auto_camera = bpy.data.objects.new('AutoCamera', cam_auto)
scene.collection.objects.link(ob_auto_camera)
ob_auto_camera.location = (69.7803, -83.7364, 45.2373)
ob_auto_camera.rotation_euler = (1.09748, -7.21219e-08, 0.694738)
scene.camera = ob_auto_camera
light_auto_sun = bpy.data.lights.new('AutoSun', 'SUN')
light_auto_sun.energy = 3.0
light_auto_sun.angle = 0.0523599
ob_auto_sun = bpy.data.objects.new('AutoSun', light_auto_sun)
scene.collection.objects.link(ob_auto_sun)
ob_auto_sun.rotation_euler = (0.872665, 0.174533, 0.523599)
bpy.context.view_layer.update()
